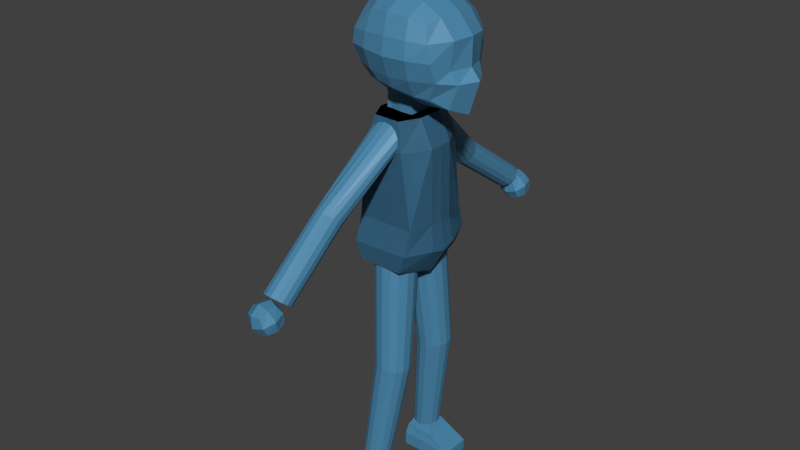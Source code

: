 # Source: Butler.blend  (saved by Blender 5.0.118; exported with 4.5.12 LTS)
import bpy
from mathutils import Matrix  # noqa: F401  (used for matrix-valued properties, if any)

bpy.ops.wm.read_factory_settings(use_empty=True)
scene = bpy.context.scene
scene.name = 'Scene'

# ---- collections
col_light_and_camera = bpy.data.collections.new('light and camera'); scene.collection.children.link(col_light_and_camera)
col_collection_1 = bpy.data.collections.new('Collection 1'); col_light_and_camera.children.link(col_collection_1)
col_model = bpy.data.collections.new('model'); scene.collection.children.link(col_model)

# ---- materials (node trees are filled in below, after node groups)
mat_material = bpy.data.materials.new('Material')

# ---- material node trees
mat_material.use_nodes = True; mat_material.node_tree.nodes.clear()
_N = mat_material.node_tree.nodes; _L = mat_material.node_tree.links
n0 = _N.new('ShaderNodeBsdfPrincipled'); n0.name = 'Principled BSDF'; n0.location = (-200, 100)
n0.inputs[0].default_value = (0.06812, 0.2437, 0.411, 1.0)
n1 = _N.new('ShaderNodeOutputMaterial'); n1.name = 'Material Output'; n1.location = (200, 100)
_L.new(n0.outputs[0], n1.inputs[0])
n1.is_active_output = True

# ---- world
world_world = bpy.data.worlds.new('World'); scene.world = world_world
world_world.use_nodes = True; world_world.node_tree.nodes.clear()
_N = world_world.node_tree.nodes; _L = world_world.node_tree.links
n0 = _N.new('ShaderNodeOutputWorld'); n0.name = 'World Output'; n0.location = (200, 100)
n1 = _N.new('ShaderNodeBackground'); n1.name = 'Background'; n1.location = (-200, 100)
n1.inputs[0].default_value = (0.05088, 0.05088, 0.05088, 1.0)
_L.new(n1.outputs[0], n0.inputs[0])
n0.is_active_output = True
world_world.color = (0.05088, 0.05088, 0.05088)
world_world.sun_shadow_jitter_overblur = 0.0

# ---- meshes
me_cube_005 = bpy.data.meshes.new('Cube.005')
me_cube_005.from_pydata([(-0.3854, 0.3674, -0.3784), (-0.4018, 0.5, 0.5), (0.5911, 0.4043, -0.4697), (0.5982, 0.5, 0.5), (-0.4028, 0.1834, -0.4674), (-0.4365, 0.0, -0.4724), (-0.5113, 0.0, 0.6096), (-0.4747, 0.2966, 0.5729), (-0.4747, 0.5729, 0.2966), (-0.5076, 0.574, 0.09381), (-0.4711, 0.4678, -0.1694), (0.3949, 0.4606, -0.4522), (0.1106, 0.5325, -0.3816), (-0.1392, 0.5239, -0.3301), (-0.1984, 0.5729, 0.5729), (0.09825, 0.6096, 0.6096), (0.3949, 0.5729, 0.5729), (0.6712, 0.5597, 0.2966), (0.7078, 0.5551, 0.05294), (0.7277, 0.4556, -0.2128), (0.9126, 0.0, -0.6957), (0.7993, 0.2611, -0.5909), (0.6712, 0.2966, 0.5729), (0.7078, 0.0, 0.6096), (-0.6836, 0.0, -0.1223), (-0.7413, 0.0, 0.1155), (-0.6836, 0.0, 0.3331), (-0.6271, 0.2754, -0.1299), (-0.6499, 0.3121, 0.1163), (-0.6307, 0.3162, 0.3162), (-0.2147, 0.5809, -0.1877), (-0.2484, 0.6685, 0.09552), (-0.2179, 0.662, 0.3162), (0.09825, 0.6109, -0.2223), (0.09825, 0.7228, 0.07764), (0.09825, 0.6941, 0.3331), (0.4144, 0.6076, -0.1984), (0.4314, 0.6922, 0.07764), (0.4144, 0.6596, 0.3162), (0.9179, 0.2465, -0.2421), (0.8245, 0.3041, -0.07644), (0.8761, 0.289, 0.3162), (1.065, 0.0, -0.2223), (0.9332, 0.0, -0.06266), (0.9409, 0.0, 0.3331), (-0.1787, 0.3162, -0.4968), (0.09825, 0.287, -0.4938), (0.4144, 0.2909, -0.5977), (-0.1895, 0.001346, -0.5418), (0.09825, 0.0, -0.4326), (0.4314, 0.0, -0.6709), (0.4144, 0.3162, 0.729), (0.09825, 0.3331, 0.7818), (-0.2179, 0.3162, 0.729), (0.4314, 0.0, 0.7818), (0.09825, 0.0, 0.8395), (-0.2349, 0.0, 0.7818), (0.3668, 0.1532, -0.2909), (0.1242, 0.1585, -0.6438), (0.2513, -0.2654, -0.2909), (0.1242, -0.2005, -0.6438), (-0.2903, 0.1532, -0.2909), (-0.2826, 0.1182, -0.6438), (-0.3445, -0.2005, -0.2909), (-0.2826, -0.1575, -0.6438), (0.2031, 0.1962, -1.172), (0.2031, -0.2005, -1.172), (-0.2826, -0.2005, -1.172), (-0.2826, 0.1532, -1.172), (-0.0484, -0.2885, -0.2909), (-0.03976, -0.2005, -0.6438), (-0.0484, 0.2648, -0.2909), (-0.03976, 0.1683, -0.6438), (-0.03976, -0.2005, -1.172), (-0.03976, 0.1747, -1.172), (-0.3854, -0.3674, -0.3784), (-0.4018, -0.5, 0.5), (0.5911, -0.4043, -0.4697), (0.5982, -0.5, 0.5), (-0.4028, -0.1834, -0.4674), (-0.4747, -0.2966, 0.5729), (-0.4747, -0.5729, 0.2966), (-0.5076, -0.574, 0.09381), (-0.4711, -0.4678, -0.1694), (0.3949, -0.4606, -0.4522), (0.1106, -0.5325, -0.3816), (-0.1392, -0.5239, -0.3301), (-0.1984, -0.5729, 0.5729), (0.09825, -0.6096, 0.6096), (0.3949, -0.5729, 0.5729), (0.6712, -0.5597, 0.2966), (0.7078, -0.5551, 0.05294), (0.7277, -0.4556, -0.2128), (0.7993, -0.2611, -0.5909), (0.6712, -0.2966, 0.5729), (-0.6271, -0.2754, -0.1299), (-0.6499, -0.3121, 0.1163), (-0.6307, -0.3162, 0.3162), (-0.2147, -0.5809, -0.1877), (-0.2484, -0.6685, 0.09552), (-0.2179, -0.662, 0.3162), (0.09825, -0.6109, -0.2223), (0.09825, -0.7228, 0.07764), (0.09825, -0.6941, 0.3331), (0.4144, -0.6076, -0.1984), (0.4314, -0.6922, 0.07764), (0.4144, -0.6596, 0.3162), (0.9179, -0.2465, -0.2421), (0.8245, -0.3041, -0.07644), (0.8761, -0.289, 0.3162), (-0.1787, -0.3162, -0.4968), (0.09825, -0.287, -0.4938), (0.4144, -0.2909, -0.5977), (-0.1895, -0.001346, -0.5418), (0.4144, -0.3162, 0.729), (0.09825, -0.3331, 0.7818), (-0.2179, -0.3162, 0.729), (0.07825, 0.7063, -4.528), (0.001572, 0.5821, -2.683), (0.1834, 0.6821, -4.527), (0.1268, 0.5557, -2.694), (0.2696, 0.6173, -4.53), (0.2298, 0.4819, -2.715), (0.3221, 0.5232, -4.536), (0.2927, 0.3734, -2.743), (0.3317, 0.416, -4.543), (0.3047, 0.249, -2.772), (0.2967, 0.3143, -4.551), (0.2637, 0.1301, -2.799), (0.2232, 0.2355, -4.559), (0.1767, 0.03744, -2.817), (0.124, 0.1935, -4.564), (0.05889, -0.0131, -2.825), (0.01615, 0.1954, -4.566), (-0.06946, -0.01274, -2.82), (-0.08169, 0.2408, -4.564), (-0.1861, 0.03846, -2.804), (-0.1526, 0.3221, -4.56), (-0.2709, 0.1316, -2.779), (-0.1843, 0.425, -4.553), (-0.3092, 0.2507, -2.75), (-0.1713, 0.5318, -4.545), (-0.2944, 0.3751, -2.721), (-0.1159, 0.624, -4.538), (-0.229, 0.4832, -2.698), (-0.02761, 0.6858, -4.531), (-0.1243, 0.5564, -2.685), (-0.1367, 0.7702, -6.156), (-0.05532, 0.7515, -6.155), (0.01144, 0.7014, -6.158), (0.05203, 0.6285, -6.162), (0.05944, 0.5455, -6.168), (0.03237, 0.4668, -6.174), (-0.02448, 0.4058, -6.18), (-0.1013, 0.3733, -6.184), (-0.1848, 0.3747, -6.185), (-0.2605, 0.4099, -6.184), (-0.3154, 0.4728, -6.181), (-0.3399, 0.5525, -6.176), (-0.3299, 0.6351, -6.17), (-0.287, 0.7066, -6.163), (-0.2187, 0.7543, -6.159), (0.07825, -0.7514, -4.528), (0.001572, -0.6271, -2.782), (0.1834, -0.7272, -4.527), (0.1268, -0.6008, -2.793), (0.2696, -0.6624, -4.53), (0.2298, -0.5269, -2.814), (0.3221, -0.5683, -4.536), (0.2927, -0.4185, -2.842), (0.3317, -0.4611, -4.543), (0.3047, -0.294, -2.871), (0.2967, -0.3593, -4.551), (0.2637, -0.1752, -2.898), (0.2232, -0.2806, -4.559), (0.1767, -0.08249, -2.916), (0.124, -0.2385, -4.564), (0.05889, -0.03195, -2.924), (0.01615, -0.2404, -4.566), (-0.06946, -0.03231, -2.919), (-0.08169, -0.2859, -4.564), (-0.1861, -0.08351, -2.902), (-0.1526, -0.3671, -4.56), (-0.2709, -0.1767, -2.878), (-0.1843, -0.47, -4.553), (-0.3092, -0.2958, -2.848), (-0.1713, -0.5768, -4.545), (-0.2944, -0.4201, -2.82), (-0.1159, -0.6691, -4.538), (-0.229, -0.5282, -2.797), (-0.02761, -0.7308, -4.531), (-0.1243, -0.6015, -2.784), (-0.1367, -0.8153, -6.156), (-0.05532, -0.7966, -6.155), (0.01144, -0.7464, -6.158), (0.05203, -0.6736, -6.162), (0.05944, -0.5906, -6.168), (0.03237, -0.5118, -6.174), (-0.02448, -0.4509, -6.18), (-0.1013, -0.4183, -6.184), (-0.1848, -0.4198, -6.185), (-0.2605, -0.455, -6.184), (-0.3154, -0.5178, -6.181), (-0.3399, -0.5975, -6.176), (-0.3299, -0.6802, -6.17), (-0.287, -0.7516, -6.163), (-0.2187, -0.7994, -6.159), (-0.3527, 0.5923, -2.931), (-0.2271, 0.4342, -0.8291), (0.3017, 0.592, -2.929), (0.1751, 0.4493, -0.8291), (-0.4267, -0.02252, -2.994), (-0.3695, -0.02252, -0.8291), (0.3583, -0.02252, -3.12), (0.311, -0.02252, -0.8291), (-0.428, 0.5107, -2.299), (0.4162, 0.5107, -2.299), (0.524, -0.02252, -2.299), (-0.4767, -0.02252, -2.299), (-0.3695, 0.1623, -0.8291), (0.35, 0.2129, -3.033), (-0.3847, 0.2375, -2.948), (0.311, 0.1623, -0.8291), (0.5117, 0.1623, -2.299), (-0.4756, 0.1623, -2.299), (-0.325, 0.5219, -1.217), (0.2834, 0.5426, -1.217), (0.5017, -0.02252, -1.217), (-0.4706, -0.02252, -1.217), (0.4984, 0.1623, -1.217), (-0.4515, 0.1623, -1.217), (-0.3661, 1.464, -1.873), (-0.3137, 1.507, -1.828), (-0.4401, 0.6105, -2.667), (0.4021, 0.6202, -2.644), (0.5873, -0.02252, -2.725), (-0.5631, -0.02252, -2.704), (-0.5335, 0.2061, -2.677), (0.5637, 0.1918, -2.675), (-0.3527, -0.6373, -2.931), (-0.2271, -0.4792, -0.8291), (0.3017, -0.6371, -2.929), (0.1751, -0.4943, -0.8291), (-0.428, -0.5557, -2.299), (0.4162, -0.5557, -2.299), (-0.3695, -0.2074, -0.8291), (0.35, -0.2579, -3.033), (-0.3847, -0.2825, -2.948), (0.311, -0.2074, -0.8291), (0.5117, -0.2074, -2.299), (-0.4756, -0.2074, -2.299), (-0.325, -0.567, -1.217), (0.2834, -0.5877, -1.217), (0.4984, -0.2074, -1.217), (-0.4515, -0.2074, -1.217), (-0.2401, -1.579, -1.803), (-0.03222, -0.521, -0.8752), (-0.1581, -1.584, -1.802), (0.07068, -0.525, -0.8919), (-0.08184, -1.566, -1.827), (0.1577, -0.5373, -0.9482), (-0.02448, -1.528, -1.872), (0.2137, -0.5559, -1.034), (0.004037, -1.477, -1.93), (0.2291, -0.5775, -1.135), (-0.001221, -1.422, -1.991), (0.2012, -0.5984, -1.233), (-0.03934, -1.372, -2.044), (0.1349, -0.615, -1.312), (-0.1037, -1.336, -2.08), (0.04149, -0.6244, -1.358), (-0.1833, -1.32, -2.093), (-0.06274, -0.6249, -1.362), (-0.2642, -1.327, -2.08), (-0.1598, -0.6166, -1.325), (-0.3325, -1.356, -2.045), (-0.2329, -0.6008, -1.252), (-0.3764, -1.401, -1.992), (-0.2695, -0.5802, -1.157), (-0.3883, -1.455, -1.931), (-0.2631, -0.5585, -1.055), (-0.3661, -1.509, -1.873), (-0.2149, -0.5393, -0.9644), (-0.3137, -1.553, -1.828), (-0.1332, -0.5261, -0.9008), (-0.1789, -2.604, -2.542), (-0.09687, -2.607, -2.544), (-0.02133, -2.584, -2.567), (0.03461, -2.539, -2.607), (0.06129, -2.48, -2.657), (0.05408, -2.417, -2.709), (0.01425, -2.36, -2.753), (-0.05133, -2.32, -2.782), (-0.1313, -2.304, -2.791), (-0.2119, -2.314, -2.779), (-0.2791, -2.348, -2.746), (-0.3213, -2.402, -2.7), (-0.3313, -2.464, -2.648), (-0.3072, -2.526, -2.599), (-0.2533, -2.575, -2.562), (-0.4401, -0.6556, -2.667), (0.4021, -0.6653, -2.644), (-0.5335, -0.2511, -2.677), (0.5637, -0.2368, -2.675), (-0.3527, -0.6373, -2.931), (-0.2271, -0.4792, -0.8291), (0.3017, -0.6371, -2.929), (0.1751, -0.4943, -0.8291), (-0.428, -0.5557, -2.299), (0.4162, -0.5557, -2.299), (-0.3695, -0.2074, -0.8291), (0.35, -0.2579, -3.033), (-0.3847, -0.2825, -2.948), (0.311, -0.2074, -0.8291), (0.5117, -0.2074, -2.299), (-0.4756, -0.2074, -2.299), (-0.325, -0.567, -1.217), (0.2834, -0.5877, -1.217), (0.4984, -0.2074, -1.217), (-0.4515, -0.2074, -1.217), (-0.3661, -1.509, -1.873), (-0.3137, -1.553, -1.828), (-0.4401, -0.6556, -2.667), (0.4021, -0.6653, -2.644), (-0.5335, -0.2511, -2.677), (0.5637, -0.2368, -2.675), (-0.3527, 0.5923, -2.931), (-0.2271, 0.4342, -0.8291), (0.3017, 0.592, -2.929), (0.1751, 0.4493, -0.8291), (-0.428, 0.5107, -2.299), (0.4162, 0.5107, -2.299), (-0.3695, 0.1623, -0.8291), (0.35, 0.2129, -3.033), (-0.3847, 0.2375, -2.948), (0.311, 0.1623, -0.8291), (0.5117, 0.1623, -2.299), (-0.4756, 0.1623, -2.299), (-0.325, 0.5219, -1.217), (0.2834, 0.5426, -1.217), (0.4984, 0.1623, -1.217), (-0.4515, 0.1623, -1.217), (-0.2401, 1.534, -1.803), (-0.03222, 0.4759, -0.8752), (-0.1581, 1.539, -1.802), (0.07068, 0.4799, -0.8919), (-0.08184, 1.521, -1.827), (0.1577, 0.4923, -0.9482), (-0.02448, 1.483, -1.872), (0.2137, 0.5109, -1.034), (0.004037, 1.432, -1.93), (0.2291, 0.5325, -1.135), (-0.001221, 1.377, -1.991), (0.2012, 0.5534, -1.233), (-0.03934, 1.327, -2.044), (0.1349, 0.57, -1.312), (-0.1037, 1.291, -2.08), (0.04149, 0.5793, -1.358), (-0.1833, 1.275, -2.093), (-0.06274, 0.5799, -1.362), (-0.2642, 1.282, -2.08), (-0.1598, 0.5715, -1.325), (-0.3325, 1.311, -2.045), (-0.2329, 0.5557, -1.252), (-0.3764, 1.356, -1.992), (-0.2695, 0.5352, -1.157), (-0.3883, 1.41, -1.931), (-0.2631, 0.5134, -1.055), (-0.3661, 1.464, -1.873), (-0.2149, 0.4943, -0.9644), (-0.3137, 1.507, -1.828), (-0.1332, 0.481, -0.9008), (-0.1789, 2.559, -2.542), (-0.09687, 2.562, -2.544), (-0.02133, 2.539, -2.567), (0.03461, 2.494, -2.607), (0.06129, 2.435, -2.657), (0.05408, 2.372, -2.709), (0.01425, 2.315, -2.753), (-0.05133, 2.275, -2.782), (-0.1313, 2.259, -2.791), (-0.2119, 2.269, -2.779), (-0.2791, 2.303, -2.746), (-0.3213, 2.357, -2.7), (-0.3313, 2.419, -2.648), (-0.3072, 2.481, -2.599), (-0.2533, 2.53, -2.562), (-0.4401, 0.6105, -2.667), (0.4021, 0.6202, -2.644), (-0.5335, 0.2061, -2.677), (0.5637, 0.1918, -2.675), (-0.3258, -2.787, -2.775), (-0.2895, -2.535, -2.688), (-0.2704, -2.708, -3.026), (-0.2342, -2.456, -2.939), (-0.06501, -2.838, -2.733), (-0.02878, -2.587, -2.646), (-0.009625, -2.76, -2.985), (0.02661, -2.508, -2.898), (-0.3306, -2.769, -2.914), (-0.3423, -2.664, -2.708), (-0.2864, -2.462, -2.808), (-0.2748, -2.568, -3.014), (-0.1379, -2.753, -3.042), (-0.09374, -2.446, -2.936), (0.04313, -2.631, -2.964), (-0.01272, -2.832, -2.864), (0.03145, -2.525, -2.758), (-0.02439, -2.727, -2.658), (-0.2054, -2.849, -2.736), (-0.1613, -2.542, -2.63), (-0.3685, -2.604, -2.871), (-0.1031, -2.581, -3.047), (0.06933, -2.691, -2.801), (-0.1961, -2.713, -2.625), (-0.18, -2.859, -2.909), (-0.1192, -2.436, -2.763), (-0.2193, 2.433, -2.789), (-0.1831, 2.685, -2.702), (-0.1639, 2.512, -3.04), (-0.1277, 2.764, -2.953), (0.04146, 2.381, -2.748), (0.07769, 2.633, -2.661), (0.09685, 2.46, -2.999), (0.1331, 2.712, -2.912), (-0.2241, 2.45, -2.929), (-0.2358, 2.556, -2.723), (-0.18, 2.757, -2.823), (-0.1683, 2.652, -3.029), (-0.03144, 2.467, -3.057), (0.01274, 2.774, -2.951), (0.1496, 2.589, -2.979), (0.09376, 2.387, -2.879), (0.1379, 2.694, -2.772), (0.08208, 2.493, -2.672), (-0.09896, 2.371, -2.751), (-0.05479, 2.678, -2.644), (-0.262, 2.616, -2.885), (0.003385, 2.638, -3.061), (0.1758, 2.529, -2.816), (-0.08961, 2.506, -2.64), (-0.07353, 2.361, -2.924), (-0.01269, 2.784, -2.778), (-0.3714, 0.3391, -6.669), (-0.2798, 0.4308, -6.184), (-0.3714, 0.8145, -6.669), (-0.2798, 0.7229, -6.184), (0.4105, 0.3391, -6.669), (0.01094, 0.4308, -6.184), (0.4105, 0.8145, -6.669), (0.01094, 0.7229, -6.184), (-0.3714, 0.3391, -6.467), (-0.3714, 0.8145, -6.467), (0.4105, 0.8145, -6.503), (0.4105, 0.3391, -6.503), (-0.03755, 0.8145, -6.669), (-0.1422, 0.7229, -6.184), (-0.03755, 0.3391, -6.669), (-0.1422, 0.4308, -6.184), (-0.05373, 0.3391, -6.467), (-0.1119, 0.8145, -6.467), (-0.3498, 0.3853, -6.312), (-0.3479, 0.7629, -6.317), (0.1026, 0.7861, -6.31), (0.1026, 0.3764, -6.31), (-0.1805, 0.3764, -6.31), (-0.1119, 0.7861, -6.31), (-0.3714, -0.3841, -6.669), (-0.2798, -0.4758, -6.184), (-0.3714, -0.8596, -6.669), (-0.2798, -0.7679, -6.184), (0.4105, -0.3841, -6.669), (0.01094, -0.4758, -6.184), (0.4105, -0.8596, -6.669), (0.01094, -0.7679, -6.184), (-0.3714, -0.3841, -6.467), (-0.3714, -0.8596, -6.467), (0.4105, -0.8596, -6.503), (0.4105, -0.3841, -6.503), (-0.03755, -0.8596, -6.669), (-0.1422, -0.7679, -6.184), (-0.03755, -0.3841, -6.669), (-0.1422, -0.4758, -6.184), (-0.05373, -0.3841, -6.467), (-0.1119, -0.8596, -6.467), (-0.3498, -0.4304, -6.312), (-0.3479, -0.808, -6.317), (0.1026, -0.8312, -6.31), (0.1026, -0.4215, -6.31), (-0.1805, -0.4215, -6.31), (-0.1119, -0.8312, -6.31)], [(232, 231), (321, 320)], [(24, 25, 28, 27), (25, 26, 29, 28), (26, 6, 7, 29), (29, 7, 1, 8), (28, 29, 8, 9), (27, 28, 9, 10), (4, 27, 10, 0), (5, 24, 27, 4), (30, 31, 34, 33), (31, 32, 35, 34), (33, 34, 37, 36), (34, 35, 38, 37), (0, 10, 30, 13), (10, 9, 31, 30), (9, 8, 32, 31), (8, 1, 14, 32), (32, 14, 15, 35), (35, 15, 16, 38), (38, 16, 3, 17), (37, 38, 17, 18), (36, 37, 18, 19), (11, 36, 19, 2), (12, 33, 36, 11), (13, 30, 33, 12), (39, 40, 43, 42), (40, 41, 44, 43), (2, 19, 39, 21), (19, 18, 40, 39), (18, 17, 41, 40), (17, 3, 22, 41), (41, 22, 23, 44), (21, 39, 42, 20), (45, 46, 49, 48), (46, 47, 50, 49), (0, 13, 45, 4), (13, 12, 46, 45), (12, 11, 47, 46), (11, 2, 21, 47), (47, 21, 20, 50), (4, 45, 48, 5), (51, 52, 55, 54), (52, 53, 56, 55), (3, 16, 51, 22), (16, 15, 52, 51), (15, 14, 53, 52), (14, 1, 7, 53), (53, 7, 6, 56), (22, 51, 54, 23), (25, 24, 5, 48, 49, 50, 20, 42, 43, 44, 23, 54, 55, 56, 6, 26), (57, 58, 60, 59), (69, 70, 64, 63), (63, 64, 62, 61), (71, 72, 58, 57), (69, 63, 61, 71), (62, 64, 67, 68), (73, 66, 65, 74), (60, 58, 65, 66), (72, 62, 68, 74), (70, 60, 66, 73), (64, 70, 73, 67), (58, 72, 74, 65), (67, 73, 74, 68), (59, 69, 71, 57), (61, 62, 72, 71), (59, 60, 70, 69), (24, 95, 96, 25), (25, 96, 97, 26), (26, 97, 80, 6), (97, 81, 76, 80), (96, 82, 81, 97), (95, 83, 82, 96), (79, 75, 83, 95), (5, 79, 95, 24), (98, 101, 102, 99), (99, 102, 103, 100), (101, 104, 105, 102), (102, 105, 106, 103), (75, 86, 98, 83), (83, 98, 99, 82), (82, 99, 100, 81), (81, 100, 87, 76), (100, 103, 88, 87), (103, 106, 89, 88), (106, 90, 78, 89), (105, 91, 90, 106), (104, 92, 91, 105), (84, 77, 92, 104), (85, 84, 104, 101), (86, 85, 101, 98), (107, 42, 43, 108), (108, 43, 44, 109), (77, 93, 107, 92), (92, 107, 108, 91), (91, 108, 109, 90), (90, 109, 94, 78), (109, 44, 23, 94), (93, 20, 42, 107), (110, 113, 49, 111), (111, 49, 50, 112), (75, 79, 110, 86), (86, 110, 111, 85), (85, 111, 112, 84), (84, 112, 93, 77), (112, 50, 20, 93), (79, 5, 113, 110), (114, 54, 55, 115), (115, 55, 56, 116), (78, 94, 114, 89), (89, 114, 115, 88), (88, 115, 116, 87), (87, 116, 80, 76), (116, 56, 6, 80), (94, 23, 54, 114), (25, 26, 6, 56, 55, 54, 23, 44, 43, 42, 20, 50, 49, 113, 5, 24), (117, 118, 120, 119), (119, 120, 122, 121), (121, 122, 124, 123), (123, 124, 126, 125), (125, 126, 128, 127), (127, 128, 130, 129), (129, 130, 132, 131), (131, 132, 134, 133), (133, 134, 136, 135), (135, 136, 138, 137), (137, 138, 140, 139), (139, 140, 142, 141), (141, 142, 144, 143), (120, 118, 146, 144, 142, 140, 138, 136, 134, 132, 130, 128, 126, 124, 122), (143, 144, 146, 145), (145, 146, 118, 117), (125, 127, 152, 151), (147, 148, 149, 150, 151, 152, 153, 154, 155, 156, 157, 158, 159, 160, 161), (135, 137, 157, 156), (145, 117, 147, 161), (121, 123, 150, 149), (131, 133, 155, 154), (117, 119, 148, 147), (141, 143, 160, 159), (127, 129, 153, 152), (137, 139, 158, 157), (123, 125, 151, 150), (133, 135, 156, 155), (143, 145, 161, 160), (119, 121, 149, 148), (129, 131, 154, 153), (139, 141, 159, 158), (162, 164, 165, 163), (164, 166, 167, 165), (166, 168, 169, 167), (168, 170, 171, 169), (170, 172, 173, 171), (172, 174, 175, 173), (174, 176, 177, 175), (176, 178, 179, 177), (178, 180, 181, 179), (180, 182, 183, 181), (182, 184, 185, 183), (184, 186, 187, 185), (186, 188, 189, 187), (165, 167, 169, 171, 173, 175, 177, 179, 181, 183, 185, 187, 189, 191, 163), (188, 190, 191, 189), (190, 162, 163, 191), (170, 196, 197, 172), (192, 206, 205, 204, 203, 202, 201, 200, 199, 198, 197, 196, 195, 194, 193), (180, 201, 202, 182), (190, 206, 192, 162), (166, 194, 195, 168), (176, 199, 200, 178), (162, 192, 193, 164), (186, 204, 205, 188), (172, 197, 198, 174), (182, 202, 203, 184), (168, 195, 196, 170), (178, 200, 201, 180), (188, 205, 206, 190), (164, 193, 194, 166), (174, 198, 199, 176), (184, 203, 204, 186), (230, 219, 208, 225), (222, 219, 212, 214), (221, 220, 213, 211), (229, 222, 214, 227), (238, 223, 217, 235), (233, 215, 216, 234), (237, 224, 215, 233), (227, 214, 212, 228), (236, 218, 224, 237), (234, 216, 223, 238), (226, 210, 222, 229), (210, 208, 219, 222), (228, 212, 219, 230), (218, 228, 230, 224), (216, 226, 229, 223), (235, 236, 211, 213), (223, 229, 227, 217), (215, 225, 226, 216), (224, 230, 225, 215), (220, 221, 207, 209), (225, 208, 210, 226), (217, 227, 228, 218, 236, 235), (209, 234, 238, 220), (211, 236, 237, 221), (221, 237, 233, 207), (207, 233, 234, 209), (220, 238, 235, 213), (254, 251, 240, 245), (248, 214, 212, 245), (247, 211, 213, 246), (253, 227, 214, 248), (303, 235, 217, 249), (300, 301, 244, 243), (302, 300, 243, 250), (236, 302, 250, 218), (301, 303, 249, 244), (252, 253, 248, 242), (242, 248, 245, 240), (228, 254, 245, 212), (218, 250, 254, 228), (244, 249, 253, 252), (249, 217, 227, 253), (243, 244, 252, 251), (250, 243, 251, 254), (246, 241, 239, 247), (251, 252, 242, 240), (255, 257, 258, 256), (257, 259, 260, 258), (259, 261, 262, 260), (261, 263, 264, 262), (263, 265, 266, 264), (265, 267, 268, 266), (267, 269, 270, 268), (269, 271, 272, 270), (271, 273, 274, 272), (273, 275, 276, 274), (275, 277, 278, 276), (277, 279, 280, 278), (279, 281, 282, 280), (258, 260, 262, 264, 266, 268, 270, 272, 274, 276, 278, 280, 282, 284, 256), (281, 283, 284, 282), (283, 255, 256, 284), (259, 287, 288, 261), (285, 299, 298, 297, 296, 295, 294, 293, 292, 291, 290, 289, 288, 287, 286), (269, 292, 293, 271), (255, 285, 286, 257), (279, 297, 298, 281), (265, 290, 291, 267), (275, 295, 296, 277), (261, 288, 289, 263), (271, 293, 294, 273), (281, 298, 299, 283), (257, 286, 287, 259), (267, 291, 292, 269), (277, 296, 297, 279), (263, 289, 290, 265), (273, 294, 295, 275), (283, 299, 285, 255), (241, 246, 303, 301), (211, 247, 302, 236), (247, 239, 300, 302), (239, 241, 301, 300), (246, 213, 235, 303), (319, 316, 305, 310), (313, 214, 212, 310), (312, 211, 213, 311), (318, 227, 214, 313), (325, 235, 217, 314), (322, 323, 309, 308), (324, 322, 308, 315), (236, 324, 315, 218), (323, 325, 314, 309), (317, 318, 313, 307), (307, 313, 310, 305), (228, 319, 310, 212), (218, 315, 319, 228), (309, 314, 318, 317), (314, 217, 227, 318), (308, 309, 317, 316), (315, 308, 316, 319), (311, 306, 304, 312), (316, 317, 307, 305), (306, 311, 325, 323), (211, 312, 324, 236), (312, 304, 322, 324), (304, 306, 323, 322), (311, 213, 235, 325), (341, 332, 327, 338), (335, 332, 212, 214), (334, 333, 213, 211), (340, 335, 214, 227), (390, 336, 217, 235), (387, 330, 331, 388), (389, 337, 330, 387), (236, 218, 337, 389), (388, 331, 336, 390), (339, 329, 335, 340), (329, 327, 332, 335), (228, 212, 332, 341), (218, 228, 341, 337), (331, 339, 340, 336), (336, 340, 227, 217), (330, 338, 339, 331), (337, 341, 338, 330), (333, 334, 326, 328), (338, 327, 329, 339), (342, 343, 345, 344), (344, 345, 347, 346), (346, 347, 349, 348), (348, 349, 351, 350), (350, 351, 353, 352), (352, 353, 355, 354), (354, 355, 357, 356), (356, 357, 359, 358), (358, 359, 361, 360), (360, 361, 363, 362), (362, 363, 365, 364), (364, 365, 367, 366), (366, 367, 369, 368), (345, 343, 371, 369, 367, 365, 363, 361, 359, 357, 355, 353, 351, 349, 347), (368, 369, 371, 370), (370, 371, 343, 342), (346, 348, 375, 374), (372, 373, 374, 375, 376, 377, 378, 379, 380, 381, 382, 383, 384, 385, 386), (356, 358, 380, 379), (342, 344, 373, 372), (366, 368, 385, 384), (352, 354, 378, 377), (362, 364, 383, 382), (348, 350, 376, 375), (358, 360, 381, 380), (368, 370, 386, 385), (344, 346, 374, 373), (354, 356, 379, 378), (364, 366, 384, 383), (350, 352, 377, 376), (360, 362, 382, 381), (370, 342, 372, 386), (328, 388, 390, 333), (211, 236, 389, 334), (334, 389, 387, 326), (326, 387, 388, 328), (333, 390, 235, 213), (391, 400, 411, 399), (400, 392, 401, 411), (411, 401, 394, 402), (399, 411, 402, 393), (393, 402, 412, 403), (402, 394, 404, 412), (412, 404, 398, 405), (403, 412, 405, 397), (397, 405, 413, 406), (405, 398, 407, 413), (413, 407, 396, 408), (406, 413, 408, 395), (395, 408, 414, 409), (408, 396, 410, 414), (414, 410, 392, 400), (409, 414, 400, 391), (393, 403, 415, 399), (403, 397, 406, 415), (415, 406, 395, 409), (399, 415, 409, 391), (398, 404, 416, 407), (404, 394, 401, 416), (416, 401, 392, 410), (407, 416, 410, 396), (417, 426, 437, 425), (426, 418, 427, 437), (437, 427, 420, 428), (425, 437, 428, 419), (419, 428, 438, 429), (428, 420, 430, 438), (438, 430, 424, 431), (429, 438, 431, 423), (423, 431, 439, 432), (431, 424, 433, 439), (439, 433, 422, 434), (432, 439, 434, 421), (421, 434, 440, 435), (434, 422, 436, 440), (440, 436, 418, 426), (435, 440, 426, 417), (419, 429, 441, 425), (429, 423, 432, 441), (441, 432, 421, 435), (425, 441, 435, 417), (424, 430, 442, 433), (430, 420, 427, 442), (442, 427, 418, 436), (433, 442, 436, 422), (461, 444, 446, 462), (466, 456, 450, 463), (463, 450, 448, 464), (465, 458, 444, 461), (455, 449, 447, 457), (456, 446, 444, 458), (457, 459, 451, 443), (449, 453, 454, 447), (455, 460, 453, 449), (443, 451, 452, 445), (445, 452, 460, 455), (447, 454, 459, 457), (450, 456, 458, 448), (445, 455, 457, 443), (464, 448, 458, 465), (462, 446, 456, 466), (452, 462, 466, 460), (454, 464, 465, 459), (459, 465, 461, 451), (453, 463, 464, 454), (460, 466, 463, 453), (451, 461, 462, 452), (485, 486, 470, 468), (490, 487, 474, 480), (487, 488, 472, 474), (489, 485, 468, 482), (479, 481, 471, 473), (480, 482, 468, 470), (481, 467, 475, 483), (473, 471, 478, 477), (479, 473, 477, 484), (467, 469, 476, 475), (469, 479, 484, 476), (471, 481, 483, 478), (474, 472, 482, 480), (469, 467, 481, 479), (488, 489, 482, 472), (486, 490, 480, 470), (476, 484, 490, 486), (478, 483, 489, 488), (483, 475, 485, 489), (477, 478, 488, 487), (484, 477, 487, 490), (475, 476, 486, 485)])
_uv = me_cube_005.uv_layers.new(name='UVMap')
_uv.uv.foreach_set('vector', [0.4375, 0.125, 0.5, 0.125, 0.5, 0.1875, 0.4375, 0.1875, 0.5, 0.125, 0.5625, 0.125, 0.5625, 0.1875, 0.5, 0.1875, 0.5625, 0.125, 0.625, 0.125, 0.625, 0.1875, 0.5625, 0.1875, 0.5625, 0.1875, 0.625, 0.1875, 0.625, 0.25, 0.5625, 0.25, 0.5, 0.1875, 0.5625, 0.1875, 0.5625, 0.25, 0.5, 0.25, 0.4375, 0.1875, 0.5, 0.1875, 0.5, 0.25, 0.4375, 0.25, 0.375, 0.1875, 0.4375, 0.1875, 0.4375, 0.25, 0.375, 0.25, 0.375, 0.125, 0.4375, 0.125, 0.4375, 0.1875, 0.375, 0.1875, 0.4375, 0.3125, 0.5, 0.3125, 0.5, 0.375, 0.4375, 0.375, 0.5, 0.3125, 0.5625, 0.3125, 0.5625, 0.375, 0.5, 0.375, 0.4375, 0.375, 0.5, 0.375, 0.5, 0.4375, 0.4375, 0.4375, 0.5, 0.375, 0.5625, 0.375, 0.5625, 0.4375, 0.5, 0.4375, 0.375, 0.25, 0.4375, 0.25, 0.4375, 0.3125, 0.375, 0.3125, 0.4375, 0.25, 0.5, 0.25, 0.5, 0.3125, 0.4375, 0.3125, 0.5, 0.25, 0.5625, 0.25, 0.5625, 0.3125, 0.5, 0.3125, 0.5625, 0.25, 0.625, 0.25, 0.625, 0.3125, 0.5625, 0.3125, 0.5625, 0.3125, 0.625, 0.3125, 0.625, 0.375, 0.5625, 0.375, 0.5625, 0.375, 0.625, 0.375, 0.625, 0.4375, 0.5625, 0.4375, 0.5625, 0.4375, 0.625, 0.4375, 0.625, 0.5, 0.5625, 0.5, 0.5, 0.4375, 0.5625, 0.4375, 0.5625, 0.5, 0.5, 0.5, 0.4375, 0.4375, 0.5, 0.4375, 0.5, 0.5, 0.4375, 0.5, 0.375, 0.4375, 0.4375, 0.4375, 0.4375, 0.5, 0.375, 0.5, 0.375, 0.375, 0.4375, 0.375, 0.4375, 0.4375, 0.375, 0.4375, 0.375, 0.3125, 0.4375, 0.3125, 0.4375, 0.375, 0.375, 0.375, 0.4375, 0.5625, 0.5, 0.5625, 0.5, 0.625, 0.4375, 0.625, 0.5, 0.5625, 0.5625, 0.5625, 0.5625, 0.625, 0.5, 0.625, 0.375, 0.5, 0.4375, 0.5, 0.4375, 0.5625, 0.375, 0.5625, 0.4375, 0.5, 0.5, 0.5, 0.5, 0.5625, 0.4375, 0.5625, 0.5, 0.5, 0.5625, 0.5, 0.5625, 0.5625, 0.5, 0.5625, 0.5625, 0.5, 0.625, 0.5, 0.625, 0.5625, 0.5625, 0.5625, 0.5625, 0.5625, 0.625, 0.5625, 0.625, 0.625, 0.5625, 0.625, 0.375, 0.5625, 0.4375, 0.5625, 0.4375, 0.625, 0.375, 0.625, 0.1875, 0.5625, 0.25, 0.5625, 0.25, 0.625, 0.1875, 0.625, 0.25, 0.5625, 0.3125, 0.5625, 0.3125, 0.625, 0.25, 0.625, 0.125, 0.5, 0.1875, 0.5, 0.1875, 0.5625, 0.125, 0.5625, 0.1875, 0.5, 0.25, 0.5, 0.25, 0.5625, 0.1875, 0.5625, 0.25, 0.5, 0.3125, 0.5, 0.3125, 0.5625, 0.25, 0.5625, 0.3125, 0.5, 0.375, 0.5, 0.375, 0.5625, 0.3125, 0.5625, 0.3125, 0.5625, 0.375, 0.5625, 0.375, 0.625, 0.3125, 0.625, 0.125, 0.5625, 0.1875, 0.5625, 0.1875, 0.625, 0.125, 0.625, 0.6875, 0.5625, 0.75, 0.5625, 0.75, 0.625, 0.6875, 0.625, 0.75, 0.5625, 0.8125, 0.5625, 0.8125, 0.625, 0.75, 0.625, 0.625, 0.5, 0.6875, 0.5, 0.6875, 0.5625, 0.625, 0.5625, 0.6875, 0.5, 0.75, 0.5, 0.75, 0.5625, 0.6875, 0.5625, 0.75, 0.5, 0.8125, 0.5, 0.8125, 0.5625, 0.75, 0.5625, 0.8125, 0.5, 0.875, 0.5, 0.875, 0.5625, 0.8125, 0.5625, 0.8125, 0.5625, 0.875, 0.5625, 0.875, 0.625, 0.8125, 0.625, 0.625, 0.5625, 0.6875, 0.5625, 0.6875, 0.625, 0.625, 0.625, 0.5, 0.125, 0.4375, 0.125, 0.125, 0.625, 0.1875, 0.625, 0.25, 0.625, 0.3125, 0.625, 0.375, 0.625, 0.4375, 0.625, 0.5, 0.625, 0.5625, 0.625, 0.625, 0.625, 0.6875, 0.625, 0.75, 0.625, 0.8125, 0.625, 0.625, 0.125, 0.5625, 0.125, 0.375, 0.0, 0.625, 0.0, 0.625, 0.25, 0.375, 0.25, 0.375, 0.375, 0.625, 0.375, 0.625, 0.5, 0.375, 0.5, 0.375, 0.5, 0.625, 0.5, 0.625, 0.75, 0.375, 0.75, 0.375, 0.875, 0.625, 0.875, 0.625, 1.0, 0.375, 1.0, 0.25, 0.5, 0.375, 0.5, 0.375, 0.75, 0.25, 0.75, 0.625, 0.75, 0.625, 0.5, 0.625, 0.5, 0.625, 0.75, 0.75, 0.5, 0.875, 0.5, 0.875, 0.75, 0.75, 0.75, 0.625, 0.25, 0.625, 0.0, 0.625, 0.0, 0.625, 0.25, 0.625, 0.875, 0.625, 0.75, 0.625, 0.75, 0.625, 0.875, 0.625, 0.375, 0.625, 0.25, 0.625, 0.25, 0.625, 0.375, 0.625, 0.5, 0.625, 0.375, 0.625, 0.375, 0.625, 0.5, 0.625, 1.0, 0.625, 0.875, 0.625, 0.875, 0.625, 1.0, 0.625, 0.5, 0.75, 0.5, 0.75, 0.75, 0.625, 0.75, 0.125, 0.5, 0.25, 0.5, 0.25, 0.75, 0.125, 0.75, 0.375, 0.75, 0.625, 0.75, 0.625, 0.875, 0.375, 0.875, 0.375, 0.25, 0.625, 0.25, 0.625, 0.375, 0.375, 0.375, 0.4375, 0.125, 0.4375, 0.1875, 0.5, 0.1875, 0.5, 0.125, 0.5, 0.125, 0.5, 0.1875, 0.5625, 0.1875, 0.5625, 0.125, 0.5625, 0.125, 0.5625, 0.1875, 0.625, 0.1875, 0.625, 0.125, 0.5625, 0.1875, 0.5625, 0.25, 0.625, 0.25, 0.625, 0.1875, 0.5, 0.1875, 0.5, 0.25, 0.5625, 0.25, 0.5625, 0.1875, 0.4375, 0.1875, 0.4375, 0.25, 0.5, 0.25, 0.5, 0.1875, 0.375, 0.1875, 0.375, 0.25, 0.4375, 0.25, 0.4375, 0.1875, 0.375, 0.125, 0.375, 0.1875, 0.4375, 0.1875, 0.4375, 0.125, 0.4375, 0.3125, 0.4375, 0.375, 0.5, 0.375, 0.5, 0.3125, 0.5, 0.3125, 0.5, 0.375, 0.5625, 0.375, 0.5625, 0.3125, 0.4375, 0.375, 0.4375, 0.4375, 0.5, 0.4375, 0.5, 0.375, 0.5, 0.375, 0.5, 0.4375, 0.5625, 0.4375, 0.5625, 0.375, 0.375, 0.25, 0.375, 0.3125, 0.4375, 0.3125, 0.4375, 0.25, 0.4375, 0.25, 0.4375, 0.3125, 0.5, 0.3125, 0.5, 0.25, 0.5, 0.25, 0.5, 0.3125, 0.5625, 0.3125, 0.5625, 0.25, 0.5625, 0.25, 0.5625, 0.3125, 0.625, 0.3125, 0.625, 0.25, 0.5625, 0.3125, 0.5625, 0.375, 0.625, 0.375, 0.625, 0.3125, 0.5625, 0.375, 0.5625, 0.4375, 0.625, 0.4375, 0.625, 0.375, 0.5625, 0.4375, 0.5625, 0.5, 0.625, 0.5, 0.625, 0.4375, 0.5, 0.4375, 0.5, 0.5, 0.5625, 0.5, 0.5625, 0.4375, 0.4375, 0.4375, 0.4375, 0.5, 0.5, 0.5, 0.5, 0.4375, 0.375, 0.4375, 0.375, 0.5, 0.4375, 0.5, 0.4375, 0.4375, 0.375, 0.375, 0.375, 0.4375, 0.4375, 0.4375, 0.4375, 0.375, 0.375, 0.3125, 0.375, 0.375, 0.4375, 0.375, 0.4375, 0.3125, 0.4375, 0.5625, 0.4375, 0.625, 0.5, 0.625, 0.5, 0.5625, 0.5, 0.5625, 0.5, 0.625, 0.5625, 0.625, 0.5625, 0.5625, 0.375, 0.5, 0.375, 0.5625, 0.4375, 0.5625, 0.4375, 0.5, 0.4375, 0.5, 0.4375, 0.5625, 0.5, 0.5625, 0.5, 0.5, 0.5, 0.5, 0.5, 0.5625, 0.5625, 0.5625, 0.5625, 0.5, 0.5625, 0.5, 0.5625, 0.5625, 0.625, 0.5625, 0.625, 0.5, 0.5625, 0.5625, 0.5625, 0.625, 0.625, 0.625, 0.625, 0.5625, 0.375, 0.5625, 0.375, 0.625, 0.4375, 0.625, 0.4375, 0.5625, 0.1875, 0.5625, 0.1875, 0.625, 0.25, 0.625, 0.25, 0.5625, 0.25, 0.5625, 0.25, 0.625, 0.3125, 0.625, 0.3125, 0.5625, 0.125, 0.5, 0.125, 0.5625, 0.1875, 0.5625, 0.1875, 0.5, 0.1875, 0.5, 0.1875, 0.5625, 0.25, 0.5625, 0.25, 0.5, 0.25, 0.5, 0.25, 0.5625, 0.3125, 0.5625, 0.3125, 0.5, 0.3125, 0.5, 0.3125, 0.5625, 0.375, 0.5625, 0.375, 0.5, 0.3125, 0.5625, 0.3125, 0.625, 0.375, 0.625, 0.375, 0.5625, 0.125, 0.5625, 0.125, 0.625, 0.1875, 0.625, 0.1875, 0.5625, 0.6875, 0.5625, 0.6875, 0.625, 0.75, 0.625, 0.75, 0.5625, 0.75, 0.5625, 0.75, 0.625, 0.8125, 0.625, 0.8125, 0.5625, 0.625, 0.5, 0.625, 0.5625, 0.6875, 0.5625, 0.6875, 0.5, 0.6875, 0.5, 0.6875, 0.5625, 0.75, 0.5625, 0.75, 0.5, 0.75, 0.5, 0.75, 0.5625, 0.8125, 0.5625, 0.8125, 0.5, 0.8125, 0.5, 0.8125, 0.5625, 0.875, 0.5625, 0.875, 0.5, 0.8125, 0.5625, 0.8125, 0.625, 0.875, 0.625, 0.875, 0.5625, 0.625, 0.5625, 0.625, 0.625, 0.6875, 0.625, 0.6875, 0.5625, 0.5, 0.125, 0.5625, 0.125, 0.625, 0.125, 0.8125, 0.625, 0.75, 0.625, 0.6875, 0.625, 0.625, 0.625, 0.5625, 0.625, 0.5, 0.625, 0.4375, 0.625, 0.375, 0.625, 0.3125, 0.625, 0.25, 0.625, 0.1875, 0.625, 0.125, 0.625, 0.4375, 0.125, 1.0, 0.5, 1.0, 1.0, 0.9333, 1.0, 0.9333, 0.5, 0.9333, 0.5, 0.9333, 1.0, 0.8667, 1.0, 0.8667, 0.5, 0.8667, 0.5, 0.8667, 1.0, 0.8, 1.0, 0.8, 0.5, 0.8, 0.5, 0.8, 1.0, 0.7333, 1.0, 0.7333, 0.5, 0.7333, 0.5, 0.7333, 1.0, 0.6667, 1.0, 0.6667, 0.5, 0.6667, 0.5, 0.6667, 1.0, 0.6, 1.0, 0.6, 0.5, 0.6, 0.5, 0.6, 1.0, 0.5333, 1.0, 0.5333, 0.5, 0.5333, 0.5, 0.5333, 1.0, 0.4667, 1.0, 0.4667, 0.5, 0.4667, 0.5, 0.4667, 1.0, 0.4, 1.0, 0.4, 0.5, 0.4, 0.5, 0.4, 1.0, 0.3333, 1.0, 0.3333, 0.5, 0.3333, 0.5, 0.3333, 1.0, 0.2667, 1.0, 0.2667, 0.5, 0.2667, 0.5, 0.2667, 1.0, 0.2, 1.0, 0.2, 0.5, 0.2, 0.5, 0.2, 1.0, 0.1333, 1.0, 0.1333, 0.5, 0.3476, 0.4693, 0.25, 0.49, 0.1524, 0.4693, 0.07165, 0.4106, 0.02175, 0.3242, 0.01131, 0.2249, 0.04215, 0.13, 0.1089, 0.05584, 0.2001, 0.01524, 0.2999, 0.01524, 0.3911, 0.05584, 0.4578, 0.13, 0.4887, 0.2249, 0.4783, 0.3242, 0.4284, 0.4106, 0.1333, 0.5, 0.1333, 1.0, 0.06667, 1.0, 0.06667, 0.5, 0.06667, 0.5, 0.06667, 1.0, 4.47e-08, 1.0, 4.47e-08, 0.5, 0.7333, 0.5, 0.6667, 0.5, 0.6667, 0.5, 0.7333, 0.5, 0.75, 0.49, 0.8476, 0.4693, 0.9284, 0.4106, 0.9783, 0.3242, 0.9887, 0.2249, 0.9578, 0.13, 0.8911, 0.05584, 0.7999, 0.01524, 0.7001, 0.01524, 0.6089, 0.05584, 0.5422, 0.13, 0.5113, 0.2249, 0.5217, 0.3242, 0.5716, 0.4106, 0.6524, 0.4693, 0.4, 0.5, 0.3333, 0.5, 0.3333, 0.5, 0.4, 0.5, 0.06667, 0.5, 4.47e-08, 0.5, 4.47e-08, 0.5, 0.06667, 0.5, 0.8667, 0.5, 0.8, 0.5, 0.8, 0.5, 0.8667, 0.5, 0.5333, 0.5, 0.4667, 0.5, 0.4667, 0.5, 0.5333, 0.5, 1.0, 0.5, 0.9333, 0.5, 0.9333, 0.5, 1.0, 0.5, 0.2, 0.5, 0.1333, 0.5, 0.1333, 0.5, 0.2, 0.5, 0.6667, 0.5, 0.6, 0.5, 0.6, 0.5, 0.6667, 0.5, 0.3333, 0.5, 0.2667, 0.5, 0.2667, 0.5, 0.3333, 0.5, 0.8, 0.5, 0.7333, 0.5, 0.7333, 0.5, 0.8, 0.5, 0.4667, 0.5, 0.4, 0.5, 0.4, 0.5, 0.4667, 0.5, 0.1333, 0.5, 0.06667, 0.5, 0.06667, 0.5, 0.1333, 0.5, 0.9333, 0.5, 0.8667, 0.5, 0.8667, 0.5, 0.9333, 0.5, 0.6, 0.5, 0.5333, 0.5, 0.5333, 0.5, 0.6, 0.5, 0.2667, 0.5, 0.2, 0.5, 0.2, 0.5, 0.2667, 0.5, 1.0, 0.5, 0.9333, 0.5, 0.9333, 1.0, 1.0, 1.0, 0.9333, 0.5, 0.8667, 0.5, 0.8667, 1.0, 0.9333, 1.0, 0.8667, 0.5, 0.8, 0.5, 0.8, 1.0, 0.8667, 1.0, 0.8, 0.5, 0.7333, 0.5, 0.7333, 1.0, 0.8, 1.0, 0.7333, 0.5, 0.6667, 0.5, 0.6667, 1.0, 0.7333, 1.0, 0.6667, 0.5, 0.6, 0.5, 0.6, 1.0, 0.6667, 1.0, 0.6, 0.5, 0.5333, 0.5, 0.5333, 1.0, 0.6, 1.0, 0.5333, 0.5, 0.4667, 0.5, 0.4667, 1.0, 0.5333, 1.0, 0.4667, 0.5, 0.4, 0.5, 0.4, 1.0, 0.4667, 1.0, 0.4, 0.5, 0.3333, 0.5, 0.3333, 1.0, 0.4, 1.0, 0.3333, 0.5, 0.2667, 0.5, 0.2667, 1.0, 0.3333, 1.0, 0.2667, 0.5, 0.2, 0.5, 0.2, 1.0, 0.2667, 1.0, 0.2, 0.5, 0.1333, 0.5, 0.1333, 1.0, 0.2, 1.0, 0.3476, 0.4693, 0.4284, 0.4106, 0.4783, 0.3242, 0.4887, 0.2249, 0.4578, 0.13, 0.3911, 0.05584, 0.2999, 0.01524, 0.2001, 0.01524, 0.1089, 0.05584, 0.04215, 0.13, 0.01131, 0.2249, 0.02175, 0.3242, 0.07165, 0.4106, 0.1524, 0.4693, 0.25, 0.49, 0.1333, 0.5, 0.06667, 0.5, 0.06667, 1.0, 0.1333, 1.0, 0.06667, 0.5, 4.47e-08, 0.5, 4.47e-08, 1.0, 0.06667, 1.0, 0.7333, 0.5, 0.7333, 0.5, 0.6667, 0.5, 0.6667, 0.5, 0.75, 0.49, 0.6524, 0.4693, 0.5716, 0.4106, 0.5217, 0.3242, 0.5113, 0.2249, 0.5422, 0.13, 0.6089, 0.05584, 0.7001, 0.01524, 0.7999, 0.01524, 0.8911, 0.05584, 0.9578, 0.13, 0.9887, 0.2249, 0.9783, 0.3242, 0.9284, 0.4106, 0.8476, 0.4693, 0.4, 0.5, 0.4, 0.5, 0.3333, 0.5, 0.3333, 0.5, 0.06667, 0.5, 0.06667, 0.5, 4.47e-08, 0.5, 4.47e-08, 0.5, 0.8667, 0.5, 0.8667, 0.5, 0.8, 0.5, 0.8, 0.5, 0.5333, 0.5, 0.5333, 0.5, 0.4667, 0.5, 0.4667, 0.5, 1.0, 0.5, 1.0, 0.5, 0.9333, 0.5, 0.9333, 0.5, 0.2, 0.5, 0.2, 0.5, 0.1333, 0.5, 0.1333, 0.5, 0.6667, 0.5, 0.6667, 0.5, 0.6, 0.5, 0.6, 0.5, 0.3333, 0.5, 0.3333, 0.5, 0.2667, 0.5, 0.2667, 0.5, 0.8, 0.5, 0.8, 0.5, 0.7333, 0.5, 0.7333, 0.5, 0.4667, 0.5, 0.4667, 0.5, 0.4, 0.5, 0.4, 0.5, 0.1333, 0.5, 0.1333, 0.5, 0.06667, 0.5, 0.06667, 0.5, 0.9333, 0.5, 0.9333, 0.5, 0.8667, 0.5, 0.8667, 0.5, 0.6, 0.5, 0.6, 0.5, 0.5333, 0.5, 0.5333, 0.5, 0.2667, 0.5, 0.2667, 0.5, 0.2, 0.5, 0.2, 0.5, 0.592, 0.1875, 0.625, 0.1875, 0.625, 0.25, 0.592, 0.25, 0.625, 0.5625, 0.875, 0.5625, 0.875, 0.625, 0.625, 0.625, 0.125, 0.5625, 0.375, 0.5625, 0.375, 0.625, 0.125, 0.625, 0.592, 0.5625, 0.625, 0.5625, 0.625, 0.625, 0.592, 0.625, 0.4272, 0.5625, 0.5, 0.5625, 0.5, 0.625, 0.4272, 0.625, 0.4272, 0.25, 0.5, 0.25, 0.5, 0.5, 0.4272, 0.5, 0.4272, 0.1875, 0.5, 0.1875, 0.5, 0.25, 0.4272, 0.25, 0.592, 0.625, 0.625, 0.625, 0.625, 0.125, 0.592, 0.125, 0.4272, 0.125, 0.5, 0.125, 0.5, 0.1875, 0.4272, 0.1875, 0.4272, 0.5, 0.5, 0.5, 0.5, 0.5625, 0.4272, 0.5625, 0.592, 0.5, 0.625, 0.5, 0.625, 0.5625, 0.592, 0.5625, 0.625, 0.5, 0.875, 0.5, 0.875, 0.5625, 0.625, 0.5625, 0.592, 0.125, 0.625, 0.125, 0.625, 0.1875, 0.592, 0.1875, 0.5, 0.125, 0.592, 0.125, 0.592, 0.1875, 0.5, 0.1875, 0.5, 0.5, 0.592, 0.5, 0.592, 0.5625, 0.5, 0.5625, 0.4272, 0.625, 0.2817, 0.416, 0.125, 0.625, 0.375, 0.625, 0.5, 0.5625, 0.592, 0.5625, 0.592, 0.625, 0.5, 0.625, 0.5, 0.25, 0.592, 0.25, 0.592, 0.5, 0.5, 0.5, 0.5, 0.1875, 0.592, 0.1875, 0.592, 0.25, 0.5, 0.25, 0.375, 0.5625, 0.375, 0.1875, 0.375, 0.25, 0.375, 0.5, 0.592, 0.25, 0.875, 0.5, 0.625, 0.5, 0.592, 0.5, 0.5, 0.625, 0.592, 0.625, 0.592, 0.125, 0.5, 0.125, 0.2817, 0.416, 0.4272, 0.625, 0.375, 0.5, 0.4272, 0.5, 0.4272, 0.5625, 0.375, 0.5625, 0.375, 0.125, 0.4272, 0.125, 0.4272, 0.1875, 0.375, 0.1875, 0.375, 0.1875, 0.4272, 0.1875, 0.4272, 0.25, 0.375, 0.25, 0.375, 0.25, 0.4272, 0.25, 0.4272, 0.5, 0.375, 0.5, 0.375, 0.5625, 0.4272, 0.5625, 0.4272, 0.625, 0.375, 0.625, 0.592, 0.1875, 0.592, 0.25, 0.625, 0.25, 0.625, 0.1875, 0.625, 0.5625, 0.625, 0.625, 0.875, 0.625, 0.875, 0.5625, 0.125, 0.5625, 0.125, 0.625, 0.375, 0.625, 0.375, 0.5625, 0.592, 0.5625, 0.592, 0.625, 0.625, 0.625, 0.625, 0.5625, 0.4272, 0.5625, 0.4272, 0.625, 0.5, 0.625, 0.5, 0.5625, 0.4272, 0.25, 0.4272, 0.5, 0.5, 0.5, 0.5, 0.25, 0.4272, 0.1875, 0.4272, 0.25, 0.5, 0.25, 0.5, 0.1875, 0.4272, 0.125, 0.4272, 0.1875, 0.5, 0.1875, 0.5, 0.125, 0.4272, 0.5, 0.4272, 0.5625, 0.5, 0.5625, 0.5, 0.5, 0.592, 0.5, 0.592, 0.5625, 0.625, 0.5625, 0.625, 0.5, 0.625, 0.5, 0.625, 0.5625, 0.875, 0.5625, 0.875, 0.5, 0.592, 0.125, 0.592, 0.1875, 0.625, 0.1875, 0.625, 0.125, 0.5, 0.125, 0.5, 0.1875, 0.592, 0.1875, 0.592, 0.125, 0.5, 0.5, 0.5, 0.5625, 0.592, 0.5625, 0.592, 0.5, 0.5, 0.5625, 0.5, 0.625, 0.592, 0.625, 0.592, 0.5625, 0.5, 0.25, 0.5, 0.5, 0.592, 0.5, 0.592, 0.25, 0.5, 0.1875, 0.5, 0.25, 0.592, 0.25, 0.592, 0.1875, 0.375, 0.5625, 0.375, 0.5, 0.375, 0.25, 0.375, 0.1875, 0.592, 0.25, 0.592, 0.5, 0.625, 0.5, 0.875, 0.5, 1.0, 0.5, 0.9333, 0.5, 0.9333, 1.0, 1.0, 1.0, 0.9333, 0.5, 0.8667, 0.5, 0.8667, 1.0, 0.9333, 1.0, 0.8667, 0.5, 0.8, 0.5, 0.8, 1.0, 0.8667, 1.0, 0.8, 0.5, 0.7333, 0.5, 0.7333, 1.0, 0.8, 1.0, 0.7333, 0.5, 0.6667, 0.5, 0.6667, 1.0, 0.7333, 1.0, 0.6667, 0.5, 0.6, 0.5, 0.6, 1.0, 0.6667, 1.0, 0.6, 0.5, 0.5333, 0.5, 0.5333, 1.0, 0.6, 1.0, 0.5333, 0.5, 0.4667, 0.5, 0.4667, 1.0, 0.5333, 1.0, 0.4667, 0.5, 0.4, 0.5, 0.4, 1.0, 0.4667, 1.0, 0.4, 0.5, 0.3333, 0.5, 0.3333, 1.0, 0.4, 1.0, 0.3333, 0.5, 0.2667, 0.5, 0.2667, 1.0, 0.3333, 1.0, 0.2667, 0.5, 0.2, 0.5, 0.2, 1.0, 0.2667, 1.0, 0.2, 0.5, 0.1333, 0.5, 0.1333, 1.0, 0.2, 1.0, 0.3476, 0.4693, 0.4284, 0.4106, 0.4783, 0.3242, 0.4887, 0.2249, 0.4578, 0.13, 0.3911, 0.05584, 0.2999, 0.01524, 0.2001, 0.01524, 0.1089, 0.05584, 0.04215, 0.13, 0.01131, 0.2249, 0.02175, 0.3242, 0.07165, 0.4106, 0.1524, 0.4693, 0.25, 0.49, 0.1333, 0.5, 0.06667, 0.5, 0.06667, 1.0, 0.1333, 1.0, 0.06667, 0.5, 4.47e-08, 0.5, 4.47e-08, 1.0, 0.06667, 1.0, 0.8667, 0.5, 0.8667, 0.5, 0.8, 0.5, 0.8, 0.5, 0.75, 0.49, 0.6524, 0.4693, 0.5716, 0.4106, 0.5217, 0.3242, 0.5113, 0.2249, 0.5422, 0.13, 0.6089, 0.05584, 0.7001, 0.01524, 0.7999, 0.01524, 0.8911, 0.05584, 0.9578, 0.13, 0.9887, 0.2249, 0.9783, 0.3242, 0.9284, 0.4106, 0.8476, 0.4693, 0.5333, 0.5, 0.5333, 0.5, 0.4667, 0.5, 0.4667, 0.5, 1.0, 0.5, 1.0, 0.5, 0.9333, 0.5, 0.9333, 0.5, 0.2, 0.5, 0.2, 0.5, 0.1333, 0.5, 0.1333, 0.5, 0.6667, 0.5, 0.6667, 0.5, 0.6, 0.5, 0.6, 0.5, 0.3333, 0.5, 0.3333, 0.5, 0.2667, 0.5, 0.2667, 0.5, 0.8, 0.5, 0.8, 0.5, 0.7333, 0.5, 0.7333, 0.5, 0.4667, 0.5, 0.4667, 0.5, 0.4, 0.5, 0.4, 0.5, 0.1333, 0.5, 0.1333, 0.5, 0.06667, 0.5, 0.06667, 0.5, 0.9333, 0.5, 0.9333, 0.5, 0.8667, 0.5, 0.8667, 0.5, 0.6, 0.5, 0.6, 0.5, 0.5333, 0.5, 0.5333, 0.5, 0.2667, 0.5, 0.2667, 0.5, 0.2, 0.5, 0.2, 0.5, 0.7333, 0.5, 0.7333, 0.5, 0.6667, 0.5, 0.6667, 0.5, 0.4, 0.5, 0.4, 0.5, 0.3333, 0.5, 0.3333, 0.5, 0.06667, 0.5, 0.06667, 0.5, 4.47e-08, 0.5, 4.47e-08, 0.5, 0.375, 0.5, 0.375, 0.5625, 0.4272, 0.5625, 0.4272, 0.5, 0.375, 0.125, 0.375, 0.1875, 0.4272, 0.1875, 0.4272, 0.125, 0.375, 0.1875, 0.375, 0.25, 0.4272, 0.25, 0.4272, 0.1875, 0.375, 0.25, 0.375, 0.5, 0.4272, 0.5, 0.4272, 0.25, 0.375, 0.5625, 0.375, 0.625, 0.4272, 0.625, 0.4272, 0.5625, 0.592, 0.1875, 0.592, 0.25, 0.625, 0.25, 0.625, 0.1875, 0.625, 0.5625, 0.625, 0.625, 0.875, 0.625, 0.875, 0.5625, 0.125, 0.5625, 0.125, 0.625, 0.375, 0.625, 0.375, 0.5625, 0.592, 0.5625, 0.592, 0.625, 0.625, 0.625, 0.625, 0.5625, 0.4272, 0.5625, 0.4272, 0.625, 0.5, 0.625, 0.5, 0.5625, 0.4272, 0.25, 0.4272, 0.5, 0.5, 0.5, 0.5, 0.25, 0.4272, 0.1875, 0.4272, 0.25, 0.5, 0.25, 0.5, 0.1875, 0.4272, 0.125, 0.4272, 0.1875, 0.5, 0.1875, 0.5, 0.125, 0.4272, 0.5, 0.4272, 0.5625, 0.5, 0.5625, 0.5, 0.5, 0.592, 0.5, 0.592, 0.5625, 0.625, 0.5625, 0.625, 0.5, 0.625, 0.5, 0.625, 0.5625, 0.875, 0.5625, 0.875, 0.5, 0.592, 0.125, 0.592, 0.1875, 0.625, 0.1875, 0.625, 0.125, 0.5, 0.125, 0.5, 0.1875, 0.592, 0.1875, 0.592, 0.125, 0.5, 0.5, 0.5, 0.5625, 0.592, 0.5625, 0.592, 0.5, 0.5, 0.5625, 0.5, 0.625, 0.592, 0.625, 0.592, 0.5625, 0.5, 0.25, 0.5, 0.5, 0.592, 0.5, 0.592, 0.25, 0.5, 0.1875, 0.5, 0.25, 0.592, 0.25, 0.592, 0.1875, 0.375, 0.5625, 0.375, 0.5, 0.375, 0.25, 0.375, 0.1875, 0.592, 0.25, 0.592, 0.5, 0.625, 0.5, 0.875, 0.5, 0.375, 0.5, 0.375, 0.5625, 0.4272, 0.5625, 0.4272, 0.5, 0.375, 0.125, 0.375, 0.1875, 0.4272, 0.1875, 0.4272, 0.125, 0.375, 0.1875, 0.375, 0.25, 0.4272, 0.25, 0.4272, 0.1875, 0.375, 0.25, 0.375, 0.5, 0.4272, 0.5, 0.4272, 0.25, 0.375, 0.5625, 0.375, 0.625, 0.4272, 0.625, 0.4272, 0.5625, 0.592, 0.1875, 0.625, 0.1875, 0.625, 0.25, 0.592, 0.25, 0.625, 0.5625, 0.875, 0.5625, 0.875, 0.625, 0.625, 0.625, 0.125, 0.5625, 0.375, 0.5625, 0.375, 0.625, 0.125, 0.625, 0.592, 0.5625, 0.625, 0.5625, 0.625, 0.625, 0.592, 0.625, 0.4272, 0.5625, 0.5, 0.5625, 0.5, 0.625, 0.4272, 0.625, 0.4272, 0.25, 0.5, 0.25, 0.5, 0.5, 0.4272, 0.5, 0.4272, 0.1875, 0.5, 0.1875, 0.5, 0.25, 0.4272, 0.25, 0.4272, 0.125, 0.5, 0.125, 0.5, 0.1875, 0.4272, 0.1875, 0.4272, 0.5, 0.5, 0.5, 0.5, 0.5625, 0.4272, 0.5625, 0.592, 0.5, 0.625, 0.5, 0.625, 0.5625, 0.592, 0.5625, 0.625, 0.5, 0.875, 0.5, 0.875, 0.5625, 0.625, 0.5625, 0.592, 0.125, 0.625, 0.125, 0.625, 0.1875, 0.592, 0.1875, 0.5, 0.125, 0.592, 0.125, 0.592, 0.1875, 0.5, 0.1875, 0.5, 0.5, 0.592, 0.5, 0.592, 0.5625, 0.5, 0.5625, 0.5, 0.5625, 0.592, 0.5625, 0.592, 0.625, 0.5, 0.625, 0.5, 0.25, 0.592, 0.25, 0.592, 0.5, 0.5, 0.5, 0.5, 0.1875, 0.592, 0.1875, 0.592, 0.25, 0.5, 0.25, 0.375, 0.5625, 0.375, 0.1875, 0.375, 0.25, 0.375, 0.5, 0.592, 0.25, 0.875, 0.5, 0.625, 0.5, 0.592, 0.5, 1.0, 0.5, 1.0, 1.0, 0.9333, 1.0, 0.9333, 0.5, 0.9333, 0.5, 0.9333, 1.0, 0.8667, 1.0, 0.8667, 0.5, 0.8667, 0.5, 0.8667, 1.0, 0.8, 1.0, 0.8, 0.5, 0.8, 0.5, 0.8, 1.0, 0.7333, 1.0, 0.7333, 0.5, 0.7333, 0.5, 0.7333, 1.0, 0.6667, 1.0, 0.6667, 0.5, 0.6667, 0.5, 0.6667, 1.0, 0.6, 1.0, 0.6, 0.5, 0.6, 0.5, 0.6, 1.0, 0.5333, 1.0, 0.5333, 0.5, 0.5333, 0.5, 0.5333, 1.0, 0.4667, 1.0, 0.4667, 0.5, 0.4667, 0.5, 0.4667, 1.0, 0.4, 1.0, 0.4, 0.5, 0.4, 0.5, 0.4, 1.0, 0.3333, 1.0, 0.3333, 0.5, 0.3333, 0.5, 0.3333, 1.0, 0.2667, 1.0, 0.2667, 0.5, 0.2667, 0.5, 0.2667, 1.0, 0.2, 1.0, 0.2, 0.5, 0.2, 0.5, 0.2, 1.0, 0.1333, 1.0, 0.1333, 0.5, 0.3476, 0.4693, 0.25, 0.49, 0.1524, 0.4693, 0.07165, 0.4106, 0.02175, 0.3242, 0.01131, 0.2249, 0.04215, 0.13, 0.1089, 0.05584, 0.2001, 0.01524, 0.2999, 0.01524, 0.3911, 0.05584, 0.4578, 0.13, 0.4887, 0.2249, 0.4783, 0.3242, 0.4284, 0.4106, 0.1333, 0.5, 0.1333, 1.0, 0.06667, 1.0, 0.06667, 0.5, 0.06667, 0.5, 0.06667, 1.0, 4.47e-08, 1.0, 4.47e-08, 0.5, 0.8667, 0.5, 0.8, 0.5, 0.8, 0.5, 0.8667, 0.5, 0.75, 0.49, 0.8476, 0.4693, 0.9284, 0.4106, 0.9783, 0.3242, 0.9887, 0.2249, 0.9578, 0.13, 0.8911, 0.05584, 0.7999, 0.01524, 0.7001, 0.01524, 0.6089, 0.05584, 0.5422, 0.13, 0.5113, 0.2249, 0.5217, 0.3242, 0.5716, 0.4106, 0.6524, 0.4693, 0.5333, 0.5, 0.4667, 0.5, 0.4667, 0.5, 0.5333, 0.5, 1.0, 0.5, 0.9333, 0.5, 0.9333, 0.5, 1.0, 0.5, 0.2, 0.5, 0.1333, 0.5, 0.1333, 0.5, 0.2, 0.5, 0.6667, 0.5, 0.6, 0.5, 0.6, 0.5, 0.6667, 0.5, 0.3333, 0.5, 0.2667, 0.5, 0.2667, 0.5, 0.3333, 0.5, 0.8, 0.5, 0.7333, 0.5, 0.7333, 0.5, 0.8, 0.5, 0.4667, 0.5, 0.4, 0.5, 0.4, 0.5, 0.4667, 0.5, 0.1333, 0.5, 0.06667, 0.5, 0.06667, 0.5, 0.1333, 0.5, 0.9333, 0.5, 0.8667, 0.5, 0.8667, 0.5, 0.9333, 0.5, 0.6, 0.5, 0.5333, 0.5, 0.5333, 0.5, 0.6, 0.5, 0.2667, 0.5, 0.2, 0.5, 0.2, 0.5, 0.2667, 0.5, 0.7333, 0.5, 0.6667, 0.5, 0.6667, 0.5, 0.7333, 0.5, 0.4, 0.5, 0.3333, 0.5, 0.3333, 0.5, 0.4, 0.5, 0.06667, 0.5, 4.47e-08, 0.5, 4.47e-08, 0.5, 0.06667, 0.5, 0.375, 0.5, 0.4272, 0.5, 0.4272, 0.5625, 0.375, 0.5625, 0.375, 0.125, 0.4272, 0.125, 0.4272, 0.1875, 0.375, 0.1875, 0.375, 0.1875, 0.4272, 0.1875, 0.4272, 0.25, 0.375, 0.25, 0.375, 0.25, 0.4272, 0.25, 0.4272, 0.5, 0.375, 0.5, 0.375, 0.5625, 0.4272, 0.5625, 0.4272, 0.625, 0.375, 0.625, 0.375, 0.0, 0.5, 0.0, 0.5, 0.125, 0.375, 0.125, 0.5, 0.0, 0.625, 0.0, 0.625, 0.125, 0.5, 0.125, 0.5, 0.125, 0.625, 0.125, 0.625, 0.25, 0.5, 0.25, 0.375, 0.125, 0.5, 0.125, 0.5, 0.25, 0.375, 0.25, 0.375, 0.25, 0.5, 0.25, 0.5, 0.375, 0.375, 0.375, 0.5, 0.25, 0.625, 0.25, 0.625, 0.375, 0.5, 0.375, 0.5, 0.375, 0.625, 0.375, 0.625, 0.5, 0.5, 0.5, 0.375, 0.375, 0.5, 0.375, 0.5, 0.5, 0.375, 0.5, 0.375, 0.5, 0.5, 0.5, 0.5, 0.625, 0.375, 0.625, 0.5, 0.5, 0.625, 0.5, 0.625, 0.625, 0.5, 0.625, 0.5, 0.625, 0.625, 0.625, 0.625, 0.75, 0.5, 0.75, 0.375, 0.625, 0.5, 0.625, 0.5, 0.75, 0.375, 0.75, 0.375, 0.75, 0.5, 0.75, 0.5, 0.875, 0.375, 0.875, 0.5, 0.75, 0.625, 0.75, 0.625, 0.875, 0.5, 0.875, 0.5, 0.875, 0.625, 0.875, 0.625, 1.0, 0.5, 1.0, 0.375, 0.875, 0.5, 0.875, 0.5, 1.0, 0.375, 1.0, 0.125, 0.5, 0.25, 0.5, 0.25, 0.625, 0.125, 0.625, 0.25, 0.5, 0.375, 0.5, 0.375, 0.625, 0.25, 0.625, 0.25, 0.625, 0.375, 0.625, 0.375, 0.75, 0.25, 0.75, 0.125, 0.625, 0.25, 0.625, 0.25, 0.75, 0.125, 0.75, 0.625, 0.5, 0.75, 0.5, 0.75, 0.625, 0.625, 0.625, 0.75, 0.5, 0.875, 0.5, 0.875, 0.625, 0.75, 0.625, 0.75, 0.625, 0.875, 0.625, 0.875, 0.75, 0.75, 0.75, 0.625, 0.625, 0.75, 0.625, 0.75, 0.75, 0.625, 0.75, 0.375, 0.0, 0.5, 0.0, 0.5, 0.125, 0.375, 0.125, 0.5, 0.0, 0.625, 0.0, 0.625, 0.125, 0.5, 0.125, 0.5, 0.125, 0.625, 0.125, 0.625, 0.25, 0.5, 0.25, 0.375, 0.125, 0.5, 0.125, 0.5, 0.25, 0.375, 0.25, 0.375, 0.25, 0.5, 0.25, 0.5, 0.375, 0.375, 0.375, 0.5, 0.25, 0.625, 0.25, 0.625, 0.375, 0.5, 0.375, 0.5, 0.375, 0.625, 0.375, 0.625, 0.5, 0.5, 0.5, 0.375, 0.375, 0.5, 0.375, 0.5, 0.5, 0.375, 0.5, 0.375, 0.5, 0.5, 0.5, 0.5, 0.625, 0.375, 0.625, 0.5, 0.5, 0.625, 0.5, 0.625, 0.625, 0.5, 0.625, 0.5, 0.625, 0.625, 0.625, 0.625, 0.75, 0.5, 0.75, 0.375, 0.625, 0.5, 0.625, 0.5, 0.75, 0.375, 0.75, 0.375, 0.75, 0.5, 0.75, 0.5, 0.875, 0.375, 0.875, 0.5, 0.75, 0.625, 0.75, 0.625, 0.875, 0.5, 0.875, 0.5, 0.875, 0.625, 0.875, 0.625, 1.0, 0.5, 1.0, 0.375, 0.875, 0.5, 0.875, 0.5, 1.0, 0.375, 1.0, 0.125, 0.5, 0.25, 0.5, 0.25, 0.625, 0.125, 0.625, 0.25, 0.5, 0.375, 0.5, 0.375, 0.625, 0.25, 0.625, 0.25, 0.625, 0.375, 0.625, 0.375, 0.75, 0.25, 0.75, 0.125, 0.625, 0.25, 0.625, 0.25, 0.75, 0.125, 0.75, 0.625, 0.5, 0.75, 0.5, 0.75, 0.625, 0.625, 0.625, 0.75, 0.5, 0.875, 0.5, 0.875, 0.625, 0.75, 0.625, 0.75, 0.625, 0.875, 0.625, 0.875, 0.75, 0.75, 0.75, 0.625, 0.625, 0.75, 0.625, 0.75, 0.75, 0.625, 0.75, 0.569, 0.0, 0.625, 0.0, 0.625, 0.25, 0.569, 0.25, 0.569, 0.375, 0.625, 0.375, 0.625, 0.5, 0.569, 0.5, 0.569, 0.5, 0.625, 0.5, 0.625, 0.75, 0.569, 0.75, 0.569, 0.875, 0.625, 0.875, 0.625, 1.0, 0.569, 1.0, 0.25, 0.5, 0.375, 0.5, 0.375, 0.75, 0.25, 0.75, 0.75, 0.5, 0.875, 0.5, 0.875, 0.75, 0.75, 0.75, 0.375, 0.875, 0.5, 0.875, 0.5, 1.0, 0.375, 1.0, 0.375, 0.5, 0.5, 0.5, 0.5, 0.75, 0.375, 0.75, 0.375, 0.375, 0.5, 0.375, 0.5, 0.5, 0.375, 0.5, 0.375, 0.0, 0.5, 0.0, 0.5, 0.25, 0.375, 0.25, 0.375, 0.25, 0.5, 0.25, 0.5, 0.375, 0.375, 0.375, 0.375, 0.75, 0.5, 0.75, 0.5, 0.875, 0.375, 0.875, 0.625, 0.5, 0.75, 0.5, 0.75, 0.75, 0.625, 0.75, 0.125, 0.5, 0.25, 0.5, 0.25, 0.75, 0.125, 0.75, 0.569, 0.75, 0.625, 0.75, 0.625, 0.875, 0.569, 0.875, 0.569, 0.25, 0.625, 0.25, 0.625, 0.375, 0.569, 0.375, 0.5, 0.25, 0.569, 0.25, 0.569, 0.375, 0.5, 0.375, 0.5, 0.75, 0.569, 0.75, 0.569, 0.875, 0.5, 0.875, 0.5, 0.875, 0.569, 0.875, 0.569, 1.0, 0.5, 1.0, 0.5, 0.5, 0.569, 0.5, 0.569, 0.75, 0.5, 0.75, 0.5, 0.375, 0.569, 0.375, 0.569, 0.5, 0.5, 0.5, 0.5, 0.0, 0.569, 0.0, 0.569, 0.25, 0.5, 0.25, 0.569, 0.0, 0.569, 0.25, 0.625, 0.25, 0.625, 0.0, 0.569, 0.375, 0.569, 0.5, 0.625, 0.5, 0.625, 0.375, 0.569, 0.5, 0.569, 0.75, 0.625, 0.75, 0.625, 0.5, 0.569, 0.875, 0.569, 1.0, 0.625, 1.0, 0.625, 0.875, 0.25, 0.5, 0.25, 0.75, 0.375, 0.75, 0.375, 0.5, 0.75, 0.5, 0.75, 0.75, 0.875, 0.75, 0.875, 0.5, 0.375, 0.875, 0.375, 1.0, 0.5, 1.0, 0.5, 0.875, 0.375, 0.5, 0.375, 0.75, 0.5, 0.75, 0.5, 0.5, 0.375, 0.375, 0.375, 0.5, 0.5, 0.5, 0.5, 0.375, 0.375, 0.0, 0.375, 0.25, 0.5, 0.25, 0.5, 0.0, 0.375, 0.25, 0.375, 0.375, 0.5, 0.375, 0.5, 0.25, 0.375, 0.75, 0.375, 0.875, 0.5, 0.875, 0.5, 0.75, 0.625, 0.5, 0.625, 0.75, 0.75, 0.75, 0.75, 0.5, 0.125, 0.5, 0.125, 0.75, 0.25, 0.75, 0.25, 0.5, 0.569, 0.75, 0.569, 0.875, 0.625, 0.875, 0.625, 0.75, 0.569, 0.25, 0.569, 0.375, 0.625, 0.375, 0.625, 0.25, 0.5, 0.25, 0.5, 0.375, 0.569, 0.375, 0.569, 0.25, 0.5, 0.75, 0.5, 0.875, 0.569, 0.875, 0.569, 0.75, 0.5, 0.875, 0.5, 1.0, 0.569, 1.0, 0.569, 0.875, 0.5, 0.5, 0.5, 0.75, 0.569, 0.75, 0.569, 0.5, 0.5, 0.375, 0.5, 0.5, 0.569, 0.5, 0.569, 0.375, 0.5, 0.0, 0.5, 0.25, 0.569, 0.25, 0.569, 0.0])
me_cube_005.materials.append(mat_material)
me_cube_005.update()
arm_armature = bpy.data.armatures.new('Armature')  # bones are not reproduced

# ---- objects
ob_armature_torso = bpy.data.objects.new('Armature Torso', arm_armature)
ob_body = bpy.data.objects.new('body', me_cube_005)

# ---- transforms, parenting, visibility, modifiers, constraints
ob_armature_torso.location = (0.4692, -0.03531, 4.873)
ob_body.parent = ob_armature_torso
ob_body.matrix_parent_inverse = Matrix(((1.0, -0.0, -0.0, -0.4692), (-0.0, 1.0, 0.0, 0.03531), (-0.0, -0.0, 1.0, -4.873), (-0.0, 0.0, -0.0, 1.0)))
ob_body.location = (0.05086, -0.02429, 6.759)
_vg = ob_body.vertex_groups.new(name='Torso')
for _i, _w in zip([122, 124, 126, 128, 130, 132, 134, 136, 138, 140, 142, 144, 207, 208, 209, 210, 211, 212, 213, 214, 215, 216, 217, 218, 219, 220, 221, 222, 223, 224, 225, 226, 227, 228, 229, 230, 233, 234, 235, 236, 237, 238, 239, 240, 241, 242, 243, 244, 245, 246, 247, 248, 249, 250, 251, 252, 253, 254, 300, 301, 302, 303, 304, 305, 306, 307, 308, 309, 310, 311, 312, 313, 314, 315, 316, 317, 318, 319, 322, 323, 324, 325, 326, 327, 328, 329, 330, 331, 332, 333, 334, 335, 336, 337, 338, 339, 340, 341, 387, 388, 389, 390], [0.03528, 0.1063, 0.224, 0.4224, 0.7383, 0.9218, 0.9929, 0.7999, 0.4317, 0.2415, 0.1227, 0.05711, 0.2585, 0.1281, 0.1284, 0.1395, 0.3016, 0.2937, 0.163, 0.2831, 0.7426, 0.1628, 0.6443, 0.84, 0.1739, 0.1648, 0.2904, 0.2114, 0.5837, 0.8503, 0.5663, 0.4623, 0.7046, 0.8314, 0.6981, 0.8275, 0.2811, 0.05271, 0.1457, 0.5899, 0.3707, 0.174, 0.1387, 0.04419, 0.1068, 0.06271, 0.1032, 0.0982, 0.1388, 0.1518, 0.233, 0.1737, 0.424, 0.5583, 0.07579, 0.1057, 0.4944, 0.5405, 0.08523, 0.06316, 0.276, 0.1522, 0.1387, 0.04419, 0.1068, 0.06271, 0.1032, 0.0982, 0.1388, 0.1518, 0.233, 0.1737, 0.424, 0.5583, 0.07579, 0.1057, 0.4944, 0.5405, 0.08523, 0.06316, 0.276, 0.1522, 0.2585, 0.1281, 0.1284, 0.1395, 0.7426, 0.1628, 0.1739, 0.1648, 0.2904, 0.2114, 0.5837, 0.8503, 0.5663, 0.4623, 0.6981, 0.8275, 0.2811, 0.05271, 0.3707, 0.174]): _vg.add([_i], _w, 'REPLACE')
_vg = ob_body.vertex_groups.new(name='Left Shoulder')
for _i, _w in zip([208, 210, 212, 214, 219, 222, 225, 226, 227, 228, 229, 230, 240, 242, 243, 244, 245, 248, 249, 250, 251, 252, 253, 254, 305, 307, 308, 309, 310, 313, 314, 315, 316, 317, 318, 319, 327, 329, 332, 335, 338, 339, 340, 341], [0.02915, 0.05476, 0.3561, 0.3629, 0.1221, 0.1702, 0.04414, 0.06524, 0.1662, 0.1122, 0.09985, 0.05082, 0.9147, 0.8804, 0.03219, 0.04148, 0.7394, 0.6553, 0.02633, 0.01285, 0.8818, 0.813, 0.3636, 0.3868, 0.9147, 0.8804, 0.03219, 0.04148, 0.7394, 0.6553, 0.02633, 0.01285, 0.8818, 0.813, 0.3636, 0.3868, 0.02915, 0.05476, 0.1221, 0.1702, 0.04414, 0.06524, 0.09985, 0.05082]): _vg.add([_i], _w, 'REPLACE')
_vg = ob_body.vertex_groups.new(name='L Upperarm')
for _i, _w in zip([0, 2, 3, 4, 5, 10, 11, 12, 13, 16, 17, 18, 19, 20, 21, 22, 23, 24, 25, 26, 27, 28, 30, 31, 33, 34, 36, 37, 39, 40, 41, 42, 43, 44, 45, 46, 47, 48, 49, 50, 51, 52, 54, 57, 58, 59, 60, 61, 62, 63, 64, 65, 66, 67, 68, 69, 70, 71, 72, 73, 74, 75, 77, 79, 81, 82, 83, 84, 85, 86, 91, 92, 93, 94, 95, 96, 97, 98, 99, 101, 104, 105, 107, 108, 109, 110, 111, 112, 113, 118, 120, 122, 124, 126, 128, 130, 132, 171, 173, 175, 177, 208, 209, 210, 212, 213, 214, 216, 217, 218, 219, 220, 222, 223, 224, 225, 226, 227, 228, 229, 230, 234, 235, 238, 240, 242, 243, 244, 245, 246, 248, 249, 250, 251, 252, 253, 254, 255, 256, 257, 258, 259, 260, 261, 262, 263, 264, 265, 266, 267, 268, 269, 270, 271, 272, 273, 274, 275, 276, 277, 278, 279, 280, 281, 282, 283, 284, 300, 302, 303, 305, 307, 308, 309, 310, 311, 313, 314, 315, 316, 317, 318, 319, 320, 321, 322, 324, 325, 327, 328, 329, 331, 332, 333, 335, 336, 337, 338, 339, 340, 341, 343, 345, 347, 349, 351, 353, 355, 357, 359, 361, 363, 365, 367, 369, 371, 372, 373, 374, 375, 376, 377, 378, 379, 380, 381, 382, 383, 384, 385, 386, 388, 390, 417, 418, 419, 420, 421, 422, 423, 424, 425, 426, 427, 428, 429, 430, 431, 432, 433, 434, 435, 436, 437, 438, 439, 440, 441, 442], [0.0, 0.0, 0.0, 0.0, 0.0, 0.0, 0.0, 0.0, 0.0, 0.0, 0.0, 0.0, 0.0, 0.0, 0.0, 0.0, 0.0, 0.0, 0.0, 0.0, 0.0, 0.0, 0.0, 0.0, 0.0, 0.0, 0.0, 0.0, 0.0, 0.0, 0.0, 0.0, 0.0, 0.0, 0.0, 0.0, 0.0, 0.0, 0.0, 0.0, 0.0, 0.0, 0.0, 0.01353, 0.0, 0.0, 0.0, 0.005346, 0.0, 0.00252, 0.0, 0.01247, 0.009748, 0.01098, 0.0201, 0.0003796, 0.0, 0.007658, 0.0, 0.001752, 0.01542, 0.0, 0.0, 0.0, 0.0, 0.0, 0.0, 0.0, 0.0, 0.0, 0.0, 0.0, 0.0, 0.0, 0.0, 0.0, 0.0, 0.0, 0.0, 0.0, 0.0, 0.0, 0.0, 0.0, 0.0, 0.0, 0.0, 0.0, 0.0, 0.0, 0.0, 0.0, 0.0, 0.0, 0.0, 0.0, 0.0, 0.0, 0.0, 0.0, 0.0, 0.0, 0.0, 0.0, 0.0, 0.0, 0.0, 0.0, 0.0, 0.0, 0.0, 0.0, 0.0, 0.0, 0.0, 0.0, 0.0, 0.0, 0.0, 0.0, 0.0, 0.0, 0.0, 0.0, 0.0, 0.0, 0.0, 0.0, 0.0, 0.0, 0.0, 0.0, 0.0, 0.0, 0.0, 0.0, 0.0, 0.9963, 0.04656, 0.9967, 0.2051, 0.996, 0.3443, 0.9947, 0.3413, 0.9929, 0.5775, 0.9917, 0.8139, 0.9911, 0.9418, 0.991, 0.997, 0.9913, 0.9997, 0.9918, 0.9997, 0.9924, 0.9971, 0.993, 0.9657, 0.9936, 0.9271, 0.9943, 0.8438, 0.9953, 0.6746, 0.0, 0.0, 0.0, 0.0, 0.0, 0.0, 0.0, 0.0, 0.0, 0.0, 0.0, 0.0, 0.0, 0.0, 0.0, 0.0, 1.0, 1.0, 0.0, 0.0, 0.0, 0.0, 0.0, 0.0, 0.0, 0.0, 0.0, 0.0, 0.0, 0.0, 0.0, 0.0, 0.0, 0.0, 0.0, 0.0, 0.0, 0.0, 0.0, 0.0, 0.0, 0.0, 0.0, 0.0, 0.0, 0.0, 0.0, 0.0, 0.0, 0.0, 0.0, 0.0, 0.0, 0.0, 0.0, 0.0, 0.0, 0.0, 0.0, 0.0, 0.0, 0.0, 0.0, 0.0, 0.0, 0.0, 0.0, 0.0, 0.0, 0.0, 0.0, 0.0, 0.0, 0.0, 0.0, 0.0, 0.0, 0.0, 0.0, 0.0, 0.0, 0.0, 0.0, 0.0, 0.0, 0.0, 0.0, 0.0, 0.0, 0.0, 0.0, 0.0]): _vg.add([_i], _w, 'REPLACE')
_vg = ob_body.vertex_groups.new(name='L Forearm')
for _i, _w in zip([285, 286, 287, 288, 289, 290, 291, 292, 293, 294, 295, 296, 297, 298, 299], [0.9933, 0.9945, 0.9942, 0.993, 0.9901, 0.9869, 0.9832, 0.9805, 0.9788, 0.9785, 0.9785, 0.9802, 0.9829, 0.987, 0.9904]): _vg.add([_i], _w, 'REPLACE')
_vg = ob_body.vertex_groups.new(name='L Hand')
_vg.add([391, 392, 393, 394, 395, 396, 397, 398, 399, 400, 401, 402, 403, 404, 405, 406, 407, 408, 409, 410, 411, 412, 413, 414, 415, 416], 1.0, 'REPLACE')
_vg = ob_body.vertex_groups.new(name='R Shoulder')
for _i, _w in zip([208, 210, 212, 214, 219, 222, 225, 226, 227, 228, 229, 230, 240, 242, 245, 248, 253, 254, 305, 307, 310, 313, 318, 319, 327, 329, 332, 335, 338, 339, 340, 341], [0.8185, 0.779, 0.3489, 0.3465, 0.6996, 0.6028, 0.3154, 0.3321, 0.07875, 0.03371, 0.1378, 0.1026, 0.01221, 0.037, 0.1176, 0.1581, 0.06856, 0.02688, 0.01221, 0.037, 0.1176, 0.1581, 0.06856, 0.02688, 0.8185, 0.779, 0.6996, 0.6028, 0.3154, 0.3321, 0.1378, 0.1026]): _vg.add([_i], _w, 'REPLACE')
_vg = ob_body.vertex_groups.new(name='R Upper Arm')
for _i, _w in zip([231, 232, 342, 343, 344, 345, 346, 347, 348, 349, 350, 351, 352, 353, 354, 355, 356, 357, 358, 359, 360, 361, 362, 363, 364, 365, 366, 367, 368, 369, 370, 371], [1.0, 1.0, 0.9929, 1.0, 0.9923, 1.0, 0.9919, 1.0, 0.9918, 1.0, 0.9919, 0.9999, 0.9925, 0.9996, 0.9933, 0.9996, 0.9942, 0.9997, 0.9949, 0.9998, 0.9953, 0.9998, 0.9956, 0.9998, 0.9954, 0.9999, 0.995, 1.0, 0.9944, 1.0, 0.9936, 1.0]): _vg.add([_i], _w, 'REPLACE')
_vg = ob_body.vertex_groups.new(name='R Forearm')
for _i, _w in zip([372, 373, 374, 375, 376, 377, 378, 379, 380, 381, 382, 383, 384, 385, 386], [0.539, 0.5639, 0.6324, 0.7988, 0.8899, 0.9329, 0.9565, 0.9655, 0.9669, 0.9553, 0.9211, 0.8503, 0.7204, 0.5979, 0.5488]): _vg.add([_i], _w, 'REPLACE')
_vg = ob_body.vertex_groups.new(name='R Hand')
for _i, _w in zip([372, 373, 374, 375, 376, 377, 378, 381, 382, 383, 384, 385, 386, 417, 418, 419, 420, 421, 422, 423, 424, 425, 426, 427, 428, 429, 430, 431, 432, 433, 434, 435, 436, 437, 438, 439, 440, 441, 442], [0.4569, 0.4326, 0.3635, 0.1945, 0.1004, 0.05381, 0.005995, 0.004775, 0.06032, 0.1302, 0.2603, 0.3906, 0.4446, 1.0, 1.0, 1.0, 1.0, 1.0, 1.0, 1.0, 1.0, 1.0, 1.0, 1.0, 1.0, 1.0, 1.0, 1.0, 1.0, 1.0, 1.0, 1.0, 1.0, 1.0, 1.0, 1.0, 1.0, 1.0, 1.0]): _vg.add([_i], _w, 'REPLACE')
_vg = ob_body.vertex_groups.new(name='R Forearm.001')
for _i, _w in zip([372, 373, 374, 375, 376, 377, 378, 381, 382, 383, 384, 385, 386, 417, 418, 419, 420, 421, 422, 423, 424, 425, 426, 427, 428, 429, 430, 431, 432, 433, 434, 435, 436, 437, 438, 439, 440, 441, 442], [0.4569, 0.4326, 0.3635, 0.1945, 0.1004, 0.05381, 0.005994, 0.004772, 0.06032, 0.1302, 0.2603, 0.3906, 0.4446, 1.0, 1.0, 1.0, 1.0, 1.0, 1.0, 1.0, 1.0, 1.0, 1.0, 1.0, 1.0, 1.0, 1.0, 1.0, 1.0, 1.0, 1.0, 1.0, 1.0, 1.0, 1.0, 1.0, 1.0, 1.0, 1.0]): _vg.add([_i], _w, 'REPLACE')
_vg = ob_body.vertex_groups.new(name='R Hip')
for _i, _w in zip([207, 209, 211, 213, 217, 218, 220, 221, 223, 224, 233, 235, 236, 237, 238, 239, 241, 243, 244, 246, 247, 249, 250, 252, 253, 300, 301, 302, 303, 304, 306, 308, 309, 311, 312, 314, 315, 317, 318, 322, 323, 324, 325, 326, 328, 333, 334, 336, 337, 387, 389, 390], [0.1073, 0.1017, 0.3142, 0.3127, 0.1102, 0.07158, 0.2149, 0.1984, 0.05985, 0.02141, 0.04569, 0.2091, 0.197, 0.09797, 0.1066, 0.6282, 0.6032, 0.4694, 0.4654, 0.4251, 0.4704, 0.2513, 0.2357, 0.01507, 0.01051, 0.7432, 0.7155, 0.5621, 0.5007, 0.6282, 0.6032, 0.4694, 0.4654, 0.4251, 0.4704, 0.2513, 0.2357, 0.01507, 0.01051, 0.7432, 0.7155, 0.5621, 0.5007, 0.1073, 0.1017, 0.2149, 0.1984, 0.05985, 0.02141, 0.04569, 0.09797, 0.1066]): _vg.add([_i], _w, 'REPLACE')
_vg = ob_body.vertex_groups.new(name='L Thigh')
for _i, _w in zip([163, 165, 167, 169, 171, 173, 175, 177, 179, 181, 183, 185, 187, 189, 191, 211, 213, 217, 218, 220, 221, 223, 235, 239, 241, 243, 244, 246, 247, 249, 250, 300, 301, 302, 303, 304, 306, 308, 309, 311, 312, 314, 315, 322, 323, 324, 325, 333, 334, 336], [0.9923, 0.9892, 0.9838, 0.9777, 0.9713, 0.9663, 0.9617, 0.9566, 0.9624, 0.9688, 0.9743, 0.9773, 0.9861, 0.9917, 0.9929, 0.03093, 0.03828, 0.05593, 0.02482, 0.01144, 0.002791, 0.003592, 0.007839, 0.08902, 0.09401, 0.3709, 0.3497, 0.06006, 0.05998, 0.1433, 0.1355, 0.1069, 0.1198, 0.0548, 0.0567, 0.08902, 0.09401, 0.3709, 0.3497, 0.06006, 0.05998, 0.1433, 0.1355, 0.1069, 0.1198, 0.0548, 0.0567, 0.01144, 0.002791, 0.003592]): _vg.add([_i], _w, 'REPLACE')
_vg = ob_body.vertex_groups.new(name='L Calf')
for _i, _w in zip([162, 164, 166, 168, 170, 171, 172, 173, 174, 175, 176, 177, 178, 179, 180, 181, 182, 183, 184, 186, 188, 190, 192, 193, 194, 195, 196, 197, 198, 199, 200, 201, 202, 203, 204, 205, 206, 467, 468, 469, 470, 472, 474, 475, 476, 479, 480, 482, 483, 484, 485, 486, 487, 488, 489, 490], [0.994, 0.993, 0.9921, 0.9913, 0.9909, 0.00742, 0.9908, 0.01733, 0.9911, 0.02654, 0.9918, 0.03681, 0.9928, 0.02512, 0.994, 0.01242, 0.9953, 0.001455, 0.9962, 0.9964, 0.9959, 0.995, 0.9999, 0.9999, 0.9999, 0.9999, 0.9999, 0.9999, 0.9999, 0.9999, 0.9999, 0.9999, 0.9999, 0.9999, 0.9999, 1.0, 0.9999, 0.1569, 0.6362, 0.1614, 0.6188, 0.1151, 0.1207, 0.35, 0.3801, 0.005923, 0.3324, 0.2912, 0.03655, 0.06885, 0.2327, 0.4671, 0.03265, 0.03211, 0.1047, 0.1298]): _vg.add([_i], _w, 'REPLACE')
_vg = ob_body.vertex_groups.new(name='L Foot')
for _i, _w in zip([467, 468, 469, 470, 471, 472, 473, 474, 475, 476, 477, 478, 479, 480, 481, 482, 483, 484, 485, 486, 487, 488, 489, 490], [0.8431, 0.3638, 0.8386, 0.3812, 0.997, 0.8849, 0.9952, 0.8793, 0.65, 0.6199, 0.9933, 0.9987, 0.972, 0.6676, 0.9755, 0.7088, 0.9567, 0.9312, 0.7673, 0.5329, 0.9587, 0.9589, 0.8953, 0.8702]): _vg.add([_i], _w, 'REPLACE')
_vg = ob_body.vertex_groups.new(name='L Hip')
for _i, _w in zip([122, 124, 126, 128, 130, 136, 138, 140, 142, 144, 146, 207, 209, 211, 213, 215, 216, 217, 220, 221, 223, 224, 225, 226, 229, 233, 234, 235, 236, 237, 238, 239, 241, 244, 246, 247, 249, 300, 301, 302, 303, 304, 306, 309, 311, 312, 314, 322, 323, 324, 325, 326, 328, 330, 331, 333, 334, 336, 337, 338, 339, 340, 387, 388, 389, 390], [0.05069, 0.1233, 0.2587, 0.1418, 0.06298, 0.1206, 0.3484, 0.317, 0.3783, 0.175, 0.0665, 0.2236, 0.3985, 0.1997, 0.3289, 0.07652, 0.4049, 0.1117, 0.3824, 0.2618, 0.1879, 0.04626, 0.007308, 0.06537, 0.002536, 0.1379, 0.4702, 0.5426, 0.1334, 0.3937, 0.5691, 0.08729, 0.1328, 0.006646, 0.2559, 0.1434, 0.09849, 0.01896, 0.06485, 0.0661, 0.234, 0.08729, 0.1328, 0.006646, 0.2559, 0.1434, 0.09849, 0.01896, 0.06485, 0.0661, 0.234, 0.2236, 0.3985, 0.07652, 0.4049, 0.3824, 0.2618, 0.1879, 0.04626, 0.007308, 0.06537, 0.002536, 0.1379, 0.4702, 0.3937, 0.5691]): _vg.add([_i], _w, 'REPLACE')
_vg = ob_body.vertex_groups.new(name='R Thigh')
for _i, _w in zip([118, 120, 122, 124, 126, 128, 130, 132, 136, 138, 140, 142, 144, 146, 207, 209, 211, 213, 215, 216, 217, 220, 221, 223, 224, 225, 226, 233, 234, 235, 236, 237, 238, 239, 241, 246, 247, 249, 302, 303, 304, 306, 311, 312, 314, 324, 325, 326, 328, 330, 331, 333, 334, 336, 337, 338, 339, 387, 388, 389, 390], [0.9632, 0.9635, 0.8982, 0.757, 0.4998, 0.4172, 0.1844, 0.05244, 0.07299, 0.21, 0.431, 0.4903, 0.7614, 0.9066, 0.3874, 0.3501, 0.1351, 0.1412, 0.1309, 0.3924, 0.0527, 0.1985, 0.2148, 0.1192, 0.02424, 0.01963, 0.06429, 0.517, 0.4445, 0.065, 0.05078, 0.1175, 0.1236, 0.03856, 0.0474, 0.09531, 0.08272, 0.02508, 0.01151, 0.03456, 0.03856, 0.0474, 0.09531, 0.08272, 0.02508, 0.01151, 0.03456, 0.3874, 0.3501, 0.1309, 0.3924, 0.1985, 0.2148, 0.1192, 0.02424, 0.01963, 0.06429, 0.517, 0.4445, 0.1175, 0.1236]): _vg.add([_i], _w, 'REPLACE')
_vg = ob_body.vertex_groups.new(name='R Calf')
for _i, _w in zip([117, 119, 121, 123, 125, 127, 129, 131, 133, 135, 137, 139, 141, 143, 145, 147, 148, 149, 150, 151, 152, 153, 154, 155, 156, 157, 158, 159, 160, 161, 443, 444, 445, 446, 448, 450, 451, 452, 456, 457, 458, 459, 460, 461, 462, 463, 464, 465, 466], [0.9925, 0.9912, 0.9902, 0.9895, 0.9894, 0.9898, 0.9907, 0.992, 0.9938, 0.9957, 0.9974, 0.9979, 0.9972, 0.9957, 0.994, 0.9999, 0.9999, 0.9999, 0.9998, 0.9998, 0.9998, 0.9999, 0.9999, 1.0, 1.0, 1.0, 1.0, 1.0, 1.0, 1.0, 0.1697, 0.6785, 0.138, 0.6833, 0.2334, 0.2237, 0.3781, 0.3404, 0.6272, 0.05092, 0.4812, 0.1706, 0.066, 0.3262, 0.2416, 0.06854, 0.1532, 0.5253, 0.1657]): _vg.add([_i], _w, 'REPLACE')
_vg = ob_body.vertex_groups.new(name='R Foot')
for _i, _w in zip([443, 444, 445, 446, 447, 448, 449, 450, 451, 452, 453, 454, 455, 456, 457, 458, 459, 460, 461, 462, 463, 464, 465, 466], [0.8303, 0.3215, 0.862, 0.3167, 1.004, 0.7666, 0.9954, 0.7763, 0.6219, 0.6596, 0.991, 1.02, 0.9752, 0.3728, 0.9491, 0.5188, 0.8294, 0.934, 0.6738, 0.7584, 0.9315, 0.8468, 0.4747, 0.8343]): _vg.add([_i], _w, 'REPLACE')
_vg = ob_body.vertex_groups.new(name='Bone')
for _i, _w in zip([0, 1, 4, 5, 7, 8, 9, 10, 13, 24, 25, 26, 27, 28, 29, 30, 31, 32, 45, 48, 75, 79, 82, 83, 95, 96, 97, 110, 113], [0.09602, 0.01869, 0.1416, 0.2794, 0.01542, 0.04299, 0.05955, 0.08126, 0.03524, 0.1851, 0.097, 0.0507, 0.1179, 0.08105, 0.05747, 0.04427, 0.02796, 0.01118, 0.05378, 0.09068, 0.06777, 0.1304, 0.001256, 0.03629, 0.08405, 0.0498, 0.01395, 0.03694, 0.09765]): _vg.add([_i], _w, 'REPLACE')
_vg = ob_body.vertex_groups.new(name='Bone.001')
for _i, _w in zip([0, 1, 2, 3, 4, 5, 6, 7, 8, 9, 10, 11, 12, 13, 14, 15, 16, 17, 18, 19, 20, 21, 22, 23, 24, 25, 26, 27, 28, 29, 30, 31, 32, 33, 34, 35, 36, 37, 38, 39, 40, 41, 42, 43, 44, 45, 46, 47, 48, 49, 50, 51, 52, 53, 54, 55, 56, 57, 58, 59, 60, 61, 62, 63, 64, 65, 66, 67, 68, 69, 70, 71, 72, 73, 74, 75, 76, 77, 78, 79, 80, 81, 82, 83, 84, 85, 86, 87, 88, 89, 90, 91, 92, 93, 94, 95, 96, 97, 98, 99, 100, 101, 102, 103, 104, 105, 106, 107, 108, 109, 110, 111, 112, 113, 114, 115, 116], [0.904, 0.9657, 1.073, 1.01, 0.8584, 0.7206, 0.9767, 0.9673, 0.9535, 0.9405, 0.9187, 1.031, 0.9915, 0.9574, 0.9769, 0.9895, 1.001, 1.019, 1.032, 1.055, 1.296, 1.141, 1.011, 1.01, 0.8149, 0.903, 0.9493, 0.8821, 0.9189, 0.9425, 0.9529, 0.961, 0.9694, 0.9874, 0.9868, 0.9877, 1.018, 1.011, 1.005, 1.084, 1.057, 1.028, 1.093, 1.061, 1.028, 0.9462, 0.9943, 1.043, 0.9093, 0.993, 1.083, 0.9995, 0.9926, 0.9825, 0.9935, 0.9992, 0.9921, 0.9877, 0.9895, 0.9891, 0.9897, 0.9895, 0.9899, 0.9897, 0.99, 0.9899, 0.99, 0.99, 0.99, 0.9898, 0.9899, 0.9892, 0.9898, 0.99, 0.99, 0.9322, 0.9876, 1.069, 1.006, 0.8696, 0.9845, 0.9822, 0.9744, 0.9569, 1.03, 1.0, 0.9795, 0.9943, 0.9989, 1.002, 1.012, 1.021, 1.041, 1.137, 1.008, 0.916, 0.9501, 0.968, 0.981, 0.9878, 0.9919, 0.9984, 0.9986, 0.9988, 1.015, 1.008, 1.005, 1.071, 1.042, 1.02, 0.9565, 0.9978, 1.042, 0.9024, 1.0, 0.9989, 0.9945]): _vg.add([_i], _w, 'REPLACE')
_vg = ob_body.vertex_groups.new(name='neck')
for _i, _w in zip([2, 11, 18, 19, 20, 21, 36, 39, 40, 41, 42, 43, 44, 47, 50, 77, 78, 84, 85, 90, 91, 92, 93, 94, 104, 105, 106, 107, 108, 109, 112], [0.1379, 0.05707, 0.02625, 0.07777, 0.4264, 0.2817, 0.01183, 0.1281, 0.074, 0.01718, 0.1473, 0.09518, 0.04202, 0.08992, 0.1366, 0.1477, 0.01068, 0.07567, 0.004148, 0.04475, 0.07133, 0.1115, 0.2876, 0.002271, 0.05913, 0.03723, 0.01142, 0.1546, 0.1064, 0.05371, 0.09772]): _vg.add([_i], _w, 'REPLACE')
_vg = ob_body.vertex_groups.new(name='head')
for _i, _w in zip([0, 1, 2, 3, 4, 5, 6, 7, 8, 9, 10, 11, 12, 13, 14, 15, 16, 17, 18, 19, 20, 21, 22, 23, 24, 25, 26, 27, 28, 29, 30, 31, 32, 33, 34, 35, 36, 37, 38, 39, 40, 41, 42, 43, 44, 45, 46, 47, 48, 49, 50, 51, 52, 53, 54, 55, 56, 57, 58, 59, 60, 61, 62, 63, 64, 65, 66, 67, 68, 69, 70, 71, 72, 73, 74, 75, 76, 77, 78, 79, 80, 81, 82, 83, 84, 85, 86, 87, 88, 89, 90, 91, 92, 93, 94, 95, 96, 97, 98, 99, 100, 101, 102, 103, 104, 105, 106, 107, 108, 109, 110, 111, 112, 113, 114, 115, 116], [1.018, 1.011, 0.8621, 0.9881, 1.024, 1.036, 1.023, 1.015, 1.015, 1.021, 1.03, 0.9429, 0.986, 1.001, 1.004, 0.9994, 0.9949, 0.9788, 0.9619, 0.9222, 0.5736, 0.7183, 0.9871, 0.9841, 1.211, 1.106, 1.054, 1.076, 1.048, 1.031, 1.007, 1.007, 1.005, 0.9907, 0.9954, 0.9978, 0.9691, 0.9822, 0.9896, 0.8719, 0.926, 0.9664, 0.8527, 0.9048, 0.954, 1.004, 0.9832, 0.9101, 1.011, 0.9993, 0.8634, 0.9994, 1.001, 1.005, 1.014, 1.002, 1.008, 0.09814, 0.0822, 0.08822, 0.07388, 0.1031, 0.08054, 0.08958, 0.07476, 0.05211, 0.02088, 0.02786, 0.05241, 0.08866, 0.07272, 0.1253, 0.08411, 0.01125, 0.05229, 1.029, 1.022, 0.8523, 0.9697, 1.029, 1.026, 1.03, 1.038, 1.049, 0.9243, 0.9729, 1.001, 1.009, 0.9948, 0.9815, 0.9526, 0.9287, 0.8885, 0.7124, 0.9739, 1.1, 1.07, 1.049, 1.011, 1.013, 1.01, 0.9769, 0.9841, 0.9896, 0.9409, 0.9564, 0.9693, 0.8454, 0.8936, 0.9463, 1.005, 0.9789, 0.9023, 1.014, 0.9924, 0.9998, 1.01]): _vg.add([_i], _w, 'REPLACE')
_m = ob_body.modifiers.new('Armature', 'ARMATURE')
_m = ob_body.modifiers.new('Armature.001', 'ARMATURE')
_m.object = ob_armature_torso

# ---- collection membership
col_model.objects.link(ob_armature_torso)
col_model.objects.link(ob_body)

# ---- scene / render settings (as saved in the file)
scene.frame_start = 1; scene.frame_end = 72; scene.frame_set(33)
scene.render.engine = 'BLENDER_EEVEE_NEXT'
scene.render.filter_size = 0.01
scene.render.bake_bias = 0.0
scene.render.bake_samples = 0
scene.eevee.use_raytracing = True
scene.view_settings.view_transform = 'Standard'
bpy.context.view_layer.update()

# ---- added for rendering (the .blend has no active camera and no usable light): camera, sun
cam_auto = bpy.data.cameras.new('AutoCamera')
cam_auto.lens = 50.0
cam_auto.sensor_width = 36.0
cam_auto.clip_end = 1000.0
ob_auto_camera = bpy.data.objects.new('AutoCamera', cam_auto)
scene.collection.objects.link(ob_auto_camera)
ob_auto_camera.location = (8.62364, -10.5653, 11.1715)
ob_auto_camera.rotation_euler = (1.09748, -7.21219e-08, 0.694738)
scene.camera = ob_auto_camera
light_auto_sun = bpy.data.lights.new('AutoSun', 'SUN')
light_auto_sun.energy = 3.0
light_auto_sun.angle = 0.0523599
ob_auto_sun = bpy.data.objects.new('AutoSun', light_auto_sun)
scene.collection.objects.link(ob_auto_sun)
ob_auto_sun.rotation_euler = (0.872665, 0.174533, 0.523599)
bpy.context.view_layer.update()
